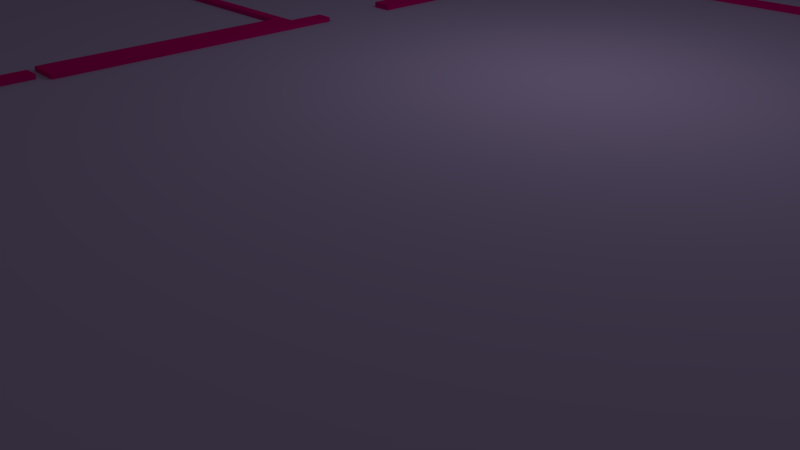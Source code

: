 # Source: Zaima-TSH2ndfloogoodone.blend  (saved by Blender 2.78.0; exported with 4.5.12 LTS)
import bpy
from mathutils import Matrix  # noqa: F401  (used for matrix-valued properties, if any)

bpy.ops.wm.read_factory_settings(use_empty=True)
scene = bpy.context.scene
scene.name = 'Scene'

# ---- collections
col_collection_1 = bpy.data.collections.new('Collection 1'); scene.collection.children.link(col_collection_1)

# ---- materials (node trees are filled in below, after node groups)
mat_material_005 = bpy.data.materials.new('Material.005')
mat_material_005.alpha_threshold = 0.0
mat_material_005.use_transparent_shadow = False
mat_material_005.diffuse_color = (0.17, 0.8, 0.09728, 1.0)
mat_material_005.roughness = 0.5
mat_material_001 = bpy.data.materials.new('Material.001')
mat_material_001.alpha_threshold = 0.0
mat_material_001.use_transparent_shadow = False
mat_material_001.diffuse_color = (0.8, 0.0, 0.2343, 1.0)
mat_material_001.roughness = 0.5
mat_material_004 = bpy.data.materials.new('Material.004')
mat_material_004.alpha_threshold = 0.0
mat_material_004.use_transparent_shadow = False
mat_material_004.diffuse_color = (0.5701, 0.4472, 0.8, 1.0)
mat_material_004.roughness = 0.5
mat_material_003 = bpy.data.materials.new('Material.003')
mat_material_003.alpha_threshold = 0.0
mat_material_003.use_transparent_shadow = False
mat_material_003.diffuse_color = (0.8, 0.7679, 0.001335, 1.0)
mat_material_003.roughness = 0.5
mat_material = bpy.data.materials.new('Material')
mat_material.alpha_threshold = 0.0
mat_material.use_transparent_shadow = False
mat_material.diffuse_color = (0.0, 0.005766, 0.8, 1.0)
mat_material.roughness = 0.5
mat_material_002 = bpy.data.materials.new('Material.002')
mat_material_002.alpha_threshold = 0.0
mat_material_002.use_transparent_shadow = False
mat_material_002.diffuse_color = (0.6614, 0.8, 0.5021, 1.0)
mat_material_002.roughness = 0.5

# ---- material node trees

# ---- world
world_world = bpy.data.worlds.new('World'); scene.world = world_world
world_world.color = (0.05088, 0.05088, 0.05088)
world_world.use_sun_shadow = False
world_world.sun_shadow_jitter_overblur = 0.0
world_world.cycles.sampling_method = 'MANUAL'

# ---- cameras
cam_camera = bpy.data.cameras.new('Camera')
cam_camera.clip_end = 100.0
cam_camera.lens = 35.0
cam_camera.sensor_width = 32.0
cam_camera.sensor_height = 18.0
cam_camera.ortho_scale = 7.314
cam_camera.dof.focus_distance = 0.0
cam_camera.dof.aperture_fstop = 128.0

# ---- lights
light_lamp = bpy.data.lights.new('Lamp', 'POINT')
light_lamp.transmission_factor = 0.0
light_lamp.cutoff_distance = 30.0
light_lamp.energy = 100.0
light_lamp.shadow_buffer_clip_start = 1.001
light_lamp.shadow_soft_size = 0.1
light_lamp.shadow_maximum_resolution = 0.006
light_lamp.use_absolute_resolution = True

# ---- meshes
me_cube_104 = bpy.data.meshes.new('Cube.104')
me_cube_104.from_pydata([(-3.203, -0.414, -0.5), (-3.203, -0.414, 0.5), (-3.203, 0.568, -0.5), (-3.203, 0.568, 0.5), (1.129, -0.414, -0.5), (1.129, -0.414, 0.5), (1.129, 0.568, -0.5), (1.129, 0.568, 0.5)], [], [(0, 1, 3, 2), (2, 3, 7, 6), (6, 7, 5, 4), (4, 5, 1, 0), (2, 6, 4, 0), (7, 3, 1, 5)])
me_cube_104.materials.append(mat_material_005)
me_cube_104.use_remesh_preserve_volume = False
me_cube_104.use_remesh_preserve_attributes = False
me_cube_104.use_mirror_vertex_groups = False
me_cube_104.update()
me_cube_057 = bpy.data.meshes.new('Cube.057')
me_cube_057.from_pydata([(-3.203, -0.414, -0.5), (-3.203, -0.414, 0.5), (-3.203, 0.568, -0.5), (-3.203, 0.568, 0.5), (1.129, -0.414, -0.5), (1.129, -0.414, 0.5), (1.129, 0.568, -0.5), (1.129, 0.568, 0.5)], [], [(0, 1, 3, 2), (2, 3, 7, 6), (6, 7, 5, 4), (4, 5, 1, 0), (2, 6, 4, 0), (7, 3, 1, 5)])
me_cube_057.materials.append(mat_material_005)
me_cube_057.use_remesh_preserve_volume = False
me_cube_057.use_remesh_preserve_attributes = False
me_cube_057.use_mirror_vertex_groups = False
me_cube_057.update()
me_cube_055 = bpy.data.meshes.new('Cube.055')
me_cube_055.from_pydata([(-3.816, -2.471, -0.5), (-3.816, -2.471, 0.5), (-3.816, 0.4806, -0.5), (-3.816, 0.4806, 0.5), (0.9911, -2.471, -0.5), (0.9911, -2.471, 0.5), (0.9911, 0.4806, -0.5), (0.9911, 0.4806, 0.5)], [], [(0, 1, 3, 2), (2, 3, 7, 6), (6, 7, 5, 4), (4, 5, 1, 0), (2, 6, 4, 0), (7, 3, 1, 5)])
me_cube_055.materials.append(mat_material_001)
me_cube_055.use_remesh_preserve_volume = False
me_cube_055.use_remesh_preserve_attributes = False
me_cube_055.use_mirror_vertex_groups = False
me_cube_055.update()
me_cube_052 = bpy.data.meshes.new('Cube.052')
me_cube_052.from_pydata([(-3.816, -0.409, -0.5), (-3.816, -0.409, 0.5), (-3.816, 0.4806, -0.5), (-3.816, 0.4806, 0.5), (0.9911, -0.409, -0.5), (0.9911, -0.409, 0.5), (0.9911, 0.4806, -0.5), (0.9911, 0.4806, 0.5)], [], [(0, 1, 3, 2), (2, 3, 7, 6), (6, 7, 5, 4), (4, 5, 1, 0), (2, 6, 4, 0), (7, 3, 1, 5)])
me_cube_052.materials.append(mat_material_001)
me_cube_052.use_remesh_preserve_volume = False
me_cube_052.use_remesh_preserve_attributes = False
me_cube_052.use_mirror_vertex_groups = False
me_cube_052.update()
me_cube_050 = bpy.data.meshes.new('Cube.050')
me_cube_050.from_pydata([(-3.203, -0.414, -0.5), (-3.203, -0.414, 0.5), (-3.203, 0.568, -0.5), (-3.203, 0.568, 0.5), (1.129, -0.414, -0.5), (1.129, -0.414, 0.5), (1.129, 0.568, -0.5), (1.129, 0.568, 0.5)], [], [(0, 1, 3, 2), (2, 3, 7, 6), (6, 7, 5, 4), (4, 5, 1, 0), (2, 6, 4, 0), (7, 3, 1, 5)])
me_cube_050.materials.append(mat_material_005)
me_cube_050.use_remesh_preserve_volume = False
me_cube_050.use_remesh_preserve_attributes = False
me_cube_050.use_mirror_vertex_groups = False
me_cube_050.update()
me_cube_049 = bpy.data.meshes.new('Cube.049')
me_cube_049.from_pydata([(-3.203, -0.414, -0.5), (-3.203, -0.414, 0.5), (-3.203, 0.568, -0.5), (-3.203, 0.568, 0.5), (1.129, -0.414, -0.5), (1.129, -0.414, 0.5), (1.129, 0.568, -0.5), (1.129, 0.568, 0.5)], [], [(0, 1, 3, 2), (2, 3, 7, 6), (6, 7, 5, 4), (4, 5, 1, 0), (2, 6, 4, 0), (7, 3, 1, 5)])
me_cube_049.materials.append(mat_material_005)
me_cube_049.use_remesh_preserve_volume = False
me_cube_049.use_remesh_preserve_attributes = False
me_cube_049.use_mirror_vertex_groups = False
me_cube_049.update()
me_cube_045 = bpy.data.meshes.new('Cube.045')
me_cube_045.from_pydata([(-3.203, -0.414, -0.5), (-3.203, -0.414, 0.5), (-3.203, 0.568, -0.5), (-3.203, 0.568, 0.5), (1.129, -0.414, -0.5), (1.129, -0.414, 0.5), (1.129, 0.568, -0.5), (1.129, 0.568, 0.5)], [], [(0, 1, 3, 2), (2, 3, 7, 6), (6, 7, 5, 4), (4, 5, 1, 0), (2, 6, 4, 0), (7, 3, 1, 5)])
me_cube_045.materials.append(mat_material_005)
me_cube_045.use_remesh_preserve_volume = False
me_cube_045.use_remesh_preserve_attributes = False
me_cube_045.use_mirror_vertex_groups = False
me_cube_045.update()
me_cube_040 = bpy.data.meshes.new('Cube.040')
me_cube_040.from_pydata([(-3.203, -0.414, -0.5), (-3.203, -0.414, 0.5), (-3.203, 0.568, -0.5), (-3.203, 0.568, 0.5), (1.129, -0.414, -0.5), (1.129, -0.414, 0.5), (1.129, 0.568, -0.5), (1.129, 0.568, 0.5)], [], [(0, 1, 3, 2), (2, 3, 7, 6), (6, 7, 5, 4), (4, 5, 1, 0), (2, 6, 4, 0), (7, 3, 1, 5)])
me_cube_040.materials.append(mat_material_005)
me_cube_040.use_remesh_preserve_volume = False
me_cube_040.use_remesh_preserve_attributes = False
me_cube_040.use_mirror_vertex_groups = False
me_cube_040.update()
me_cube_032 = bpy.data.meshes.new('Cube.032')
me_cube_032.from_pydata([(-3.203, -0.414, -0.5), (-3.203, -0.414, 0.5), (-3.203, 0.568, -0.5), (-3.203, 0.568, 0.5), (1.129, -0.414, -0.5), (1.129, -0.414, 0.5), (1.129, 0.568, -0.5), (1.129, 0.568, 0.5)], [], [(0, 1, 3, 2), (2, 3, 7, 6), (6, 7, 5, 4), (4, 5, 1, 0), (2, 6, 4, 0), (7, 3, 1, 5)])
me_cube_032.materials.append(mat_material_005)
me_cube_032.use_remesh_preserve_volume = False
me_cube_032.use_remesh_preserve_attributes = False
me_cube_032.use_mirror_vertex_groups = False
me_cube_032.update()
me_cube_030 = bpy.data.meshes.new('Cube.030')
me_cube_030.from_pydata([(-3.203, -0.414, -0.5), (-3.203, -0.414, 0.5), (-3.203, 0.568, -0.5), (-3.203, 0.568, 0.5), (1.129, -0.414, -0.5), (1.129, -0.414, 0.5), (1.129, 0.568, -0.5), (1.129, 0.568, 0.5)], [], [(0, 1, 3, 2), (2, 3, 7, 6), (6, 7, 5, 4), (4, 5, 1, 0), (2, 6, 4, 0), (7, 3, 1, 5)])
me_cube_030.materials.append(mat_material_005)
me_cube_030.use_remesh_preserve_volume = False
me_cube_030.use_remesh_preserve_attributes = False
me_cube_030.use_mirror_vertex_groups = False
me_cube_030.update()
me_cube_028 = bpy.data.meshes.new('Cube.028')
me_cube_028.from_pydata([(-3.203, -0.414, -0.5), (-3.203, -0.414, 0.5), (-3.203, 0.568, -0.5), (-3.203, 0.568, 0.5), (1.129, -0.414, -0.5), (1.129, -0.414, 0.5), (1.129, 0.568, -0.5), (1.129, 0.568, 0.5)], [], [(0, 1, 3, 2), (2, 3, 7, 6), (6, 7, 5, 4), (4, 5, 1, 0), (2, 6, 4, 0), (7, 3, 1, 5)])
me_cube_028.materials.append(mat_material_005)
me_cube_028.use_remesh_preserve_volume = False
me_cube_028.use_remesh_preserve_attributes = False
me_cube_028.use_mirror_vertex_groups = False
me_cube_028.update()
me_cube_024 = bpy.data.meshes.new('Cube.024')
me_cube_024.from_pydata([(-3.203, -0.414, -0.5), (-3.203, -0.414, 0.5), (-3.203, 0.568, -0.5), (-3.203, 0.568, 0.5), (1.129, -0.414, -0.5), (1.129, -0.414, 0.5), (1.129, 0.568, -0.5), (1.129, 0.568, 0.5)], [], [(0, 1, 3, 2), (2, 3, 7, 6), (6, 7, 5, 4), (4, 5, 1, 0), (2, 6, 4, 0), (7, 3, 1, 5)])
me_cube_024.materials.append(mat_material_005)
me_cube_024.use_remesh_preserve_volume = False
me_cube_024.use_remesh_preserve_attributes = False
me_cube_024.use_mirror_vertex_groups = False
me_cube_024.update()
me_cube_023 = bpy.data.meshes.new('Cube.023')
me_cube_023.from_pydata([(-3.203, -0.414, -0.5), (-3.203, -0.414, 0.5), (-3.203, 0.568, -0.5), (-3.203, 0.568, 0.5), (1.129, -0.414, -0.5), (1.129, -0.414, 0.5), (1.129, 0.568, -0.5), (1.129, 0.568, 0.5)], [], [(0, 1, 3, 2), (2, 3, 7, 6), (6, 7, 5, 4), (4, 5, 1, 0), (2, 6, 4, 0), (7, 3, 1, 5)])
me_cube_023.materials.append(mat_material_005)
me_cube_023.use_remesh_preserve_volume = False
me_cube_023.use_remesh_preserve_attributes = False
me_cube_023.use_mirror_vertex_groups = False
me_cube_023.update()
me_cube_022 = bpy.data.meshes.new('Cube.022')
me_cube_022.from_pydata([(-3.203, -0.414, -0.5), (-3.203, -0.414, 0.5), (-3.203, 0.568, -0.5), (-3.203, 0.568, 0.5), (1.129, -0.414, -0.5), (1.129, -0.414, 0.5), (1.129, 0.568, -0.5), (1.129, 0.568, 0.5)], [], [(0, 1, 3, 2), (2, 3, 7, 6), (6, 7, 5, 4), (4, 5, 1, 0), (2, 6, 4, 0), (7, 3, 1, 5)])
me_cube_022.materials.append(mat_material_005)
me_cube_022.use_remesh_preserve_volume = False
me_cube_022.use_remesh_preserve_attributes = False
me_cube_022.use_mirror_vertex_groups = False
me_cube_022.update()
me_cube_021 = bpy.data.meshes.new('Cube.021')
me_cube_021.from_pydata([(-3.203, -0.414, -0.5), (-3.203, -0.414, 0.5), (-3.203, 0.568, -0.5), (-3.203, 0.568, 0.5), (1.129, -0.414, -0.5), (1.129, -0.414, 0.5), (1.129, 0.568, -0.5), (1.129, 0.568, 0.5)], [], [(0, 1, 3, 2), (2, 3, 7, 6), (6, 7, 5, 4), (4, 5, 1, 0), (2, 6, 4, 0), (7, 3, 1, 5)])
me_cube_021.materials.append(mat_material_005)
me_cube_021.use_remesh_preserve_volume = False
me_cube_021.use_remesh_preserve_attributes = False
me_cube_021.use_mirror_vertex_groups = False
me_cube_021.update()
me_cube_020 = bpy.data.meshes.new('Cube.020')
me_cube_020.from_pydata([(-3.203, -0.414, -0.5), (-3.203, -0.414, 0.5), (-3.203, 0.568, -0.5), (-3.203, 0.568, 0.5), (1.129, -0.414, -0.5), (1.129, -0.414, 0.5), (1.129, 0.568, -0.5), (1.129, 0.568, 0.5)], [], [(0, 1, 3, 2), (2, 3, 7, 6), (6, 7, 5, 4), (4, 5, 1, 0), (2, 6, 4, 0), (7, 3, 1, 5)])
me_cube_020.materials.append(mat_material_005)
me_cube_020.use_remesh_preserve_volume = False
me_cube_020.use_remesh_preserve_attributes = False
me_cube_020.use_mirror_vertex_groups = False
me_cube_020.update()
me_cube_016 = bpy.data.meshes.new('Cube.016')
me_cube_016.from_pydata([(-3.203, -0.414, -0.5), (-3.203, -0.414, 0.5), (-3.203, 0.568, -0.5), (-3.203, 0.568, 0.5), (1.129, -0.414, -0.5), (1.129, -0.414, 0.5), (1.129, 0.568, -0.5), (1.129, 0.568, 0.5)], [], [(0, 1, 3, 2), (2, 3, 7, 6), (6, 7, 5, 4), (4, 5, 1, 0), (2, 6, 4, 0), (7, 3, 1, 5)])
me_cube_016.materials.append(mat_material_005)
me_cube_016.use_remesh_preserve_volume = False
me_cube_016.use_remesh_preserve_attributes = False
me_cube_016.use_mirror_vertex_groups = False
me_cube_016.update()
me_cube_015 = bpy.data.meshes.new('Cube.015')
me_cube_015.from_pydata([(-3.203, -0.414, -0.5), (-3.203, -0.414, 0.5), (-3.203, 0.568, -0.5), (-3.203, 0.568, 0.5), (1.129, -0.414, -0.5), (1.129, -0.414, 0.5), (1.129, 0.568, -0.5), (1.129, 0.568, 0.5)], [], [(0, 1, 3, 2), (2, 3, 7, 6), (6, 7, 5, 4), (4, 5, 1, 0), (2, 6, 4, 0), (7, 3, 1, 5)])
me_cube_015.materials.append(mat_material_005)
me_cube_015.use_remesh_preserve_volume = False
me_cube_015.use_remesh_preserve_attributes = False
me_cube_015.use_mirror_vertex_groups = False
me_cube_015.update()
me_cube_014 = bpy.data.meshes.new('Cube.014')
me_cube_014.from_pydata([(-3.203, -0.414, -0.5), (-3.203, -0.414, 0.5), (-3.203, 0.568, -0.5), (-3.203, 0.568, 0.5), (1.129, -0.414, -0.5), (1.129, -0.414, 0.5), (1.129, 0.568, -0.5), (1.129, 0.568, 0.5)], [], [(0, 1, 3, 2), (2, 3, 7, 6), (6, 7, 5, 4), (4, 5, 1, 0), (2, 6, 4, 0), (7, 3, 1, 5)])
me_cube_014.materials.append(mat_material_005)
me_cube_014.use_remesh_preserve_volume = False
me_cube_014.use_remesh_preserve_attributes = False
me_cube_014.use_mirror_vertex_groups = False
me_cube_014.update()
me_cube_012 = bpy.data.meshes.new('Cube.012')
me_cube_012.from_pydata([(-3.203, -0.414, -0.5), (-3.203, -0.414, 0.5), (-3.203, 0.568, -0.5), (-3.203, 0.568, 0.5), (1.129, -0.414, -0.5), (1.129, -0.414, 0.5), (1.129, 0.568, -0.5), (1.129, 0.568, 0.5)], [], [(0, 1, 3, 2), (2, 3, 7, 6), (6, 7, 5, 4), (4, 5, 1, 0), (2, 6, 4, 0), (7, 3, 1, 5)])
me_cube_012.materials.append(mat_material_005)
me_cube_012.use_remesh_preserve_volume = False
me_cube_012.use_remesh_preserve_attributes = False
me_cube_012.use_mirror_vertex_groups = False
me_cube_012.update()
me_cube_010 = bpy.data.meshes.new('Cube.010')
me_cube_010.from_pydata([(-1.892, -0.8499, -0.5), (-1.892, -0.8499, 0.5), (-1.892, 0.5, -0.5), (-1.892, 0.5, 0.5), (1.129, -0.8499, -0.5), (1.129, -0.8499, 0.5), (1.129, 0.5, -0.5), (1.129, 0.5, 0.5), (-0.9853, 0.5, -0.5), (-0.9853, 0.5, 0.5), (-0.9853, -0.8499, -0.5), (-0.9853, -0.8499, 0.5), (-0.4567, 0.5, 0.5), (-0.4567, -0.8499, -0.5), (-0.4567, 0.5, -0.5), (-0.4567, -0.8499, 0.5), (-0.4567, 0.7227, 0.5), (1.129, 0.7227, 0.5), (1.129, 0.7227, -0.5), (-0.4567, 0.7227, -0.5), (-0.9853, 0.7227, -0.5), (-0.9853, 0.7227, 0.5), (-0.4567, 2.02, 0.5), (1.129, 2.02, 0.5), (1.129, 2.02, -0.5), (-0.4567, 2.02, -0.5)], [], [(0, 1, 3, 2), (12, 7, 17, 16), (6, 7, 5, 4), (10, 11, 1, 0), (14, 6, 4, 13), (9, 3, 1, 11), (12, 9, 11, 15), (2, 8, 10, 0), (13, 15, 11, 10), (2, 3, 9, 8), (4, 5, 15, 13), (7, 12, 15, 5), (8, 14, 13, 10), (9, 12, 16, 21), (17, 18, 24, 23), (20, 21, 16, 19), (14, 8, 20, 19), (8, 9, 21, 20), (7, 6, 18, 17), (6, 14, 19, 18), (25, 22, 23, 24), (19, 16, 22, 25), (16, 17, 23, 22), (18, 19, 25, 24)])
me_cube_010.materials.append(mat_material_001)
me_cube_010.use_remesh_preserve_volume = False
me_cube_010.use_remesh_preserve_attributes = False
me_cube_010.use_mirror_vertex_groups = False
me_cube_010.update()
me_cube_001 = bpy.data.meshes.new('Cube.001')
me_cube_001.from_pydata([(-3.203, -0.414, -0.5), (-3.203, -0.414, 0.5), (-3.203, 0.568, -0.5), (-3.203, 0.568, 0.5), (1.129, -0.414, -0.5), (1.129, -0.414, 0.5), (1.129, 0.568, -0.5), (1.129, 0.568, 0.5)], [], [(0, 1, 3, 2), (2, 3, 7, 6), (6, 7, 5, 4), (4, 5, 1, 0), (2, 6, 4, 0), (7, 3, 1, 5)])
me_cube_001.materials.append(mat_material_005)
me_cube_001.use_remesh_preserve_volume = False
me_cube_001.use_remesh_preserve_attributes = False
me_cube_001.use_mirror_vertex_groups = False
me_cube_001.update()
me_cube_011 = bpy.data.meshes.new('Cube.011')
me_cube_011.from_pydata([(-4.292, -0.5201, -0.5), (-4.292, -0.5201, 0.5), (-4.292, 0.6442, -0.5), (-4.292, 0.6442, 0.5), (0.9911, -0.5201, -0.5), (0.9911, -0.5201, 0.5), (0.9911, 0.6442, -0.5), (0.9911, 0.6442, 0.5)], [], [(0, 1, 3, 2), (2, 3, 7, 6), (6, 7, 5, 4), (4, 5, 1, 0), (2, 6, 4, 0), (7, 3, 1, 5)])
me_cube_011.materials.append(mat_material_001)
me_cube_011.use_remesh_preserve_volume = False
me_cube_011.use_remesh_preserve_attributes = False
me_cube_011.use_mirror_vertex_groups = False
me_cube_011.update()
me_cube_103 = bpy.data.meshes.new('Cube.103')
me_cube_103.from_pydata([(-2.382, -5.099, -0.5), (-2.382, -5.099, 0.5), (-2.382, 5.137, -0.5), (-2.382, 5.137, 0.5), (5.118, -5.099, -0.5), (5.118, -5.099, 0.5), (5.118, 5.137, -0.5), (5.118, 5.137, 0.5)], [], [(0, 1, 3, 2), (2, 3, 7, 6), (6, 7, 5, 4), (4, 5, 1, 0), (2, 6, 4, 0), (7, 3, 1, 5)])
me_cube_103.materials.append(mat_material_004)
me_cube_103.use_remesh_preserve_volume = False
me_cube_103.use_remesh_preserve_attributes = False
me_cube_103.use_mirror_vertex_groups = False
me_cube_103.update()
me_cube_013 = bpy.data.meshes.new('Cube.013')
me_cube_013.from_pydata([(-0.9911, -0.6395, -0.5), (-0.9911, -0.6395, 0.5), (-0.9911, 0.5, -0.5), (-0.9911, 0.5, 0.5), (1.149, -0.6395, -0.5), (1.149, -0.6395, 0.5), (1.149, 0.5, -0.5), (1.149, 0.5, 0.5)], [], [(0, 1, 3, 2), (2, 3, 7, 6), (6, 7, 5, 4), (4, 5, 1, 0), (2, 6, 4, 0), (7, 3, 1, 5)])
me_cube_013.materials.append(mat_material_004)
me_cube_013.use_remesh_preserve_volume = False
me_cube_013.use_remesh_preserve_attributes = False
me_cube_013.use_mirror_vertex_groups = False
me_cube_013.update()
me_cube_006 = bpy.data.meshes.new('Cube.006')
me_cube_006.from_pydata([(-2.062, -0.5, -0.5), (-2.062, -0.5, 0.5), (-2.062, 0.8601, -0.5), (-2.062, 0.8601, 0.5), (0.9911, -0.5, -0.5), (0.9911, -0.5, 0.5), (0.9911, 0.8601, -0.5), (0.9911, 0.8601, 0.5)], [], [(0, 1, 3, 2), (2, 3, 7, 6), (6, 7, 5, 4), (4, 5, 1, 0), (2, 6, 4, 0), (7, 3, 1, 5)])
me_cube_006.materials.append(mat_material_001)
me_cube_006.use_remesh_preserve_volume = False
me_cube_006.use_remesh_preserve_attributes = False
me_cube_006.use_mirror_vertex_groups = False
me_cube_006.update()
me_cube_005 = bpy.data.meshes.new('Cube.005')
me_cube_005.from_pydata([(-1.892, -0.568, -0.5), (-1.892, -0.568, 0.5), (-1.892, 0.3482, -0.5), (-1.892, 0.3482, 0.5), (1.129, -0.568, -0.5), (1.129, -0.568, 0.5), (1.129, 0.3482, -0.5), (1.129, 0.3482, 0.5)], [], [(0, 1, 3, 2), (2, 3, 7, 6), (6, 7, 5, 4), (4, 5, 1, 0), (2, 6, 4, 0), (7, 3, 1, 5)])
me_cube_005.materials.append(mat_material_001)
me_cube_005.use_remesh_preserve_volume = False
me_cube_005.use_remesh_preserve_attributes = False
me_cube_005.use_mirror_vertex_groups = False
me_cube_005.update()
me_cube_000 = bpy.data.meshes.new('Cube.000')
me_cube_000.from_pydata([(-0.9911, -0.4832, -0.5307), (-0.9911, -0.4832, 0.5), (-1.616, 0.4929, -0.5307), (-1.616, 0.4929, 0.5), (0.9911, -0.4832, -0.5307), (0.9911, -0.4832, 0.5), (0.9911, 0.4929, -0.5307), (0.9911, 0.4929, 0.5)], [], [(0, 1, 3, 2), (2, 3, 7, 6), (6, 7, 5, 4), (4, 5, 1, 0), (2, 6, 4, 0), (7, 3, 1, 5)])
me_cube_000.materials.append(mat_material_001)
me_cube_000.use_remesh_preserve_volume = False
me_cube_000.use_remesh_preserve_attributes = False
me_cube_000.use_mirror_vertex_groups = False
me_cube_000.update()
me_cube_097 = bpy.data.meshes.new('Cube.097')
me_cube_097.from_pydata([(-3.876, -0.5, -0.5), (-3.876, -0.5, 0.5), (-3.876, 0.5, -0.5), (-3.876, 0.5, 0.5), (0.9911, -0.5, -0.5), (0.9911, -0.5, 0.5), (0.9911, 0.5, -0.5), (0.9911, 0.5, 0.5)], [], [(0, 1, 3, 2), (2, 3, 7, 6), (6, 7, 5, 4), (4, 5, 1, 0), (2, 6, 4, 0), (7, 3, 1, 5)])
me_cube_097.materials.append(mat_material_001)
me_cube_097.use_remesh_preserve_volume = False
me_cube_097.use_remesh_preserve_attributes = False
me_cube_097.use_mirror_vertex_groups = False
me_cube_097.update()
me_cube_003 = bpy.data.meshes.new('Cube.003')
me_cube_003.from_pydata([(-4.157, -0.5, -0.5), (-4.157, -0.5, 0.5), (-4.157, 0.5, -0.5), (-4.157, 0.5, 0.5), (0.9911, -0.5, -0.5), (0.9911, -0.5, 0.5), (0.9911, 0.5, -0.5), (0.9911, 0.5, 0.5)], [], [(0, 1, 3, 2), (2, 3, 7, 6), (6, 7, 5, 4), (4, 5, 1, 0), (2, 6, 4, 0), (7, 3, 1, 5)])
me_cube_003.materials.append(mat_material_001)
me_cube_003.use_remesh_preserve_volume = False
me_cube_003.use_remesh_preserve_attributes = False
me_cube_003.use_mirror_vertex_groups = False
me_cube_003.update()
me_cube_096 = bpy.data.meshes.new('Cube.096')
me_cube_096.from_pydata([(-5.242, -0.4824, -0.5), (-5.242, -0.4824, 0.5), (-5.242, 0.4712, -0.5), (-5.242, 0.4712, 0.5), (0.9911, -0.4824, -0.5), (0.9911, -0.4824, 0.5), (0.9911, 0.4712, -0.5), (0.9911, 0.4712, 0.5), (-5.242, 0.5028, 0.5), (-5.242, 0.5028, -0.5), (0.9911, 0.5028, -0.5), (0.9911, 0.5028, 0.5), (-5.242, 0.4712, 14.31), (0.9911, 0.4712, 14.31), (-5.242, 0.5028, 14.31), (0.9911, 0.5028, 14.31)], [], [(0, 1, 3, 2), (7, 6, 10, 11), (6, 7, 5, 4), (4, 5, 1, 0), (2, 6, 4, 0), (7, 3, 1, 5), (9, 8, 11, 10), (6, 2, 9, 10), (8, 3, 12, 14), (2, 3, 8, 9), (12, 13, 15, 14), (7, 11, 15, 13), (3, 7, 13, 12), (11, 8, 14, 15)])
me_cube_096.materials.append(mat_material_001)
me_cube_096.use_remesh_preserve_volume = False
me_cube_096.use_remesh_preserve_attributes = False
me_cube_096.use_mirror_vertex_groups = False
me_cube_096.update()
me_cube_095 = bpy.data.meshes.new('Cube.095')
me_cube_095.from_pydata([(-0.9911, -0.5, -0.5), (-0.9911, -0.5, 0.5), (-0.9911, 0.5, -0.5), (-0.9911, 0.5, 0.5), (0.9911, -0.5, -0.5), (0.9911, -0.5, 0.5), (0.9911, 0.5, -0.5), (0.9911, 0.5, 0.5)], [], [(0, 1, 3, 2), (2, 3, 7, 6), (6, 7, 5, 4), (4, 5, 1, 0), (2, 6, 4, 0), (7, 3, 1, 5)])
me_cube_095.materials.append(mat_material_001)
me_cube_095.use_remesh_preserve_volume = False
me_cube_095.use_remesh_preserve_attributes = False
me_cube_095.use_mirror_vertex_groups = False
me_cube_095.update()
me_cube_093 = bpy.data.meshes.new('Cube.093')
me_cube_093.from_pydata([(-2.358, -0.5, -0.5), (-2.358, -0.5, 0.5), (-2.358, 0.4967, -0.5), (-2.358, 0.4967, 0.5), (0.9911, -0.5, -0.5), (0.9911, -0.5, 0.5), (0.9911, 0.4967, -0.5), (0.9911, 0.4967, 0.5), (0.9911, 0.4442, 0.5), (0.9911, 0.4442, -0.4405), (0.9911, 0.4442, -0.5), (-2.358, 0.4796, 0.5), (-2.358, 0.4796, -0.5), (-2.358, 0.4442, 0.5), (-2.358, 0.4442, -0.5), (0.9911, 0.4796, 0.5), (0.9911, 0.4796, -0.5)], [], [(0, 1, 13, 14), (2, 3, 7, 6), (6, 7, 15, 16), (4, 5, 1, 0), (2, 6, 16, 12), (7, 3, 11, 15), (11, 12, 16, 15), (8, 13, 1, 5), (12, 11, 3, 2), (10, 9, 8, 5, 4), (9, 10, 14, 13, 8), (14, 10, 4, 0)])
me_cube_093.materials.append(mat_material_001)
me_cube_093.use_remesh_preserve_volume = False
me_cube_093.use_remesh_preserve_attributes = False
me_cube_093.use_mirror_vertex_groups = False
me_cube_093.update()
me_cube_092 = bpy.data.meshes.new('Cube.092')
me_cube_092.from_pydata([(-4.619, -0.4183, -0.5), (-4.619, -0.4516, 0.5), (-4.619, 0.5, -0.5), (-4.619, 0.5, 0.5), (0.9911, -0.4183, -0.5), (0.9911, -0.4516, 0.5), (0.9911, 0.5, -0.5), (0.9911, 0.5, 0.5), (-4.619, -0.4755, -0.5), (-4.619, -0.4755, 0.5), (0.9911, -0.4755, 0.5), (0.9911, -0.4755, -0.5), (0.9911, -0.4516, 27.76), (-4.619, -0.4516, 27.76), (0.9911, -0.4755, 27.76), (-4.619, -0.4755, 27.76)], [], [(0, 1, 3, 2), (2, 3, 7, 6), (6, 7, 5, 4), (1, 0, 8, 9), (2, 6, 4, 0), (7, 3, 1, 5), (11, 10, 9, 8), (0, 4, 11, 8), (10, 5, 12, 14), (4, 5, 10, 11), (12, 13, 15, 14), (1, 9, 15, 13), (9, 10, 14, 15), (5, 1, 13, 12)])
me_cube_092.materials.append(mat_material_001)
me_cube_092.use_remesh_preserve_volume = False
me_cube_092.use_remesh_preserve_attributes = False
me_cube_092.use_mirror_vertex_groups = False
me_cube_092.update()
me_cube_091 = bpy.data.meshes.new('Cube.091')
me_cube_091.from_pydata([(-4.157, -0.5343, -0.5), (-4.157, -0.5343, 0.5), (-4.157, 0.5252, -0.5), (-4.157, 0.5252, 0.5), (0.9911, -0.5343, -0.5), (0.9911, -0.5343, 0.5), (0.9911, 0.5252, -0.5), (0.9911, 0.5252, 0.5)], [], [(0, 1, 3, 2), (2, 3, 7, 6), (6, 7, 5, 4), (4, 5, 1, 0), (2, 6, 4, 0), (7, 3, 1, 5)])
me_cube_091.materials.append(mat_material_001)
me_cube_091.use_remesh_preserve_volume = False
me_cube_091.use_remesh_preserve_attributes = False
me_cube_091.use_mirror_vertex_groups = False
me_cube_091.update()
me_cube_090 = bpy.data.meshes.new('Cube.090')
me_cube_090.from_pydata([(-4.292, -0.5, -0.5), (-4.292, -0.5, 0.5), (-4.292, 0.6992, -0.5), (-4.292, 0.6992, 0.5), (0.9911, -0.5, -0.5), (0.9911, -0.5, 0.5), (0.9911, 0.6992, -0.5), (0.9911, 0.6992, 0.5), (-4.292, 0.7538, 0.5), (-4.292, 0.7538, -0.5), (0.9911, 0.7538, -0.5), (0.9911, 0.7538, 0.5), (-4.292, 0.6992, 1.41), (0.9911, 0.6992, 1.41), (-4.292, 0.7538, 1.41), (0.9911, 0.7538, 1.41)], [], [(0, 1, 3, 2), (2, 3, 8, 9), (6, 7, 5, 4), (4, 5, 1, 0), (2, 6, 4, 0), (7, 3, 1, 5), (9, 8, 11, 10), (7, 6, 10, 11), (6, 2, 9, 10), (11, 8, 14, 15), (12, 13, 15, 14), (7, 11, 15, 13), (3, 7, 13, 12), (8, 3, 12, 14)])
me_cube_090.materials.append(mat_material_001)
me_cube_090.use_remesh_preserve_volume = False
me_cube_090.use_remesh_preserve_attributes = False
me_cube_090.use_mirror_vertex_groups = False
me_cube_090.update()
me_cube_089 = bpy.data.meshes.new('Cube.089')
me_cube_089.from_pydata([(-3.376, -2.385, -0.5), (-3.376, -2.385, 0.5), (-3.376, 4.154, -0.5), (-3.376, 4.154, 0.5), (12.41, -2.385, -0.5), (12.41, -2.385, 0.5), (12.41, 4.154, -0.5), (12.41, 4.154, 0.5)], [], [(0, 1, 3, 2), (2, 3, 7, 6), (6, 7, 5, 4), (4, 5, 1, 0), (2, 6, 4, 0), (7, 3, 1, 5)])
me_cube_089.materials.append(mat_material_003)
me_cube_089.use_remesh_preserve_volume = False
me_cube_089.use_remesh_preserve_attributes = False
me_cube_089.use_mirror_vertex_groups = False
me_cube_089.update()
me_cube_088 = bpy.data.meshes.new('Cube.088')
me_cube_088.from_pydata([(-2.382, -2.385, -0.5), (-2.382, -2.385, 0.5), (-2.382, 2.385, -0.5), (-2.382, 2.385, 0.5), (2.382, -2.385, -0.5), (2.382, -2.385, 0.5), (2.382, 2.385, -0.5), (2.382, 2.385, 0.5)], [], [(0, 1, 3, 2), (2, 3, 7, 6), (6, 7, 5, 4), (4, 5, 1, 0), (2, 6, 4, 0), (7, 3, 1, 5)])
me_cube_088.materials.append(mat_material_003)
me_cube_088.use_remesh_preserve_volume = False
me_cube_088.use_remesh_preserve_attributes = False
me_cube_088.use_mirror_vertex_groups = False
me_cube_088.update()
me_cube_087 = bpy.data.meshes.new('Cube.087')
me_cube_087.from_pydata([(-11.32, -2.795, -0.5), (-11.32, -2.795, 0.5367), (-11.32, 2.385, -0.5), (-11.32, 2.385, 0.5367), (2.72, -2.795, -0.5), (2.72, -2.795, 0.5367), (2.72, 2.385, -0.5), (2.72, 2.385, 0.5367)], [], [(0, 1, 3, 2), (2, 3, 7, 6), (6, 7, 5, 4), (4, 5, 1, 0), (2, 6, 4, 0), (7, 3, 1, 5)])
me_cube_087.materials.append(mat_material_003)
me_cube_087.use_remesh_preserve_volume = False
me_cube_087.use_remesh_preserve_attributes = False
me_cube_087.use_mirror_vertex_groups = False
me_cube_087.update()
me_cube_086 = bpy.data.meshes.new('Cube.086')
me_cube_086.from_pydata([(-3.874, -0.6321, -0.5), (-3.874, -0.6321, 0.5), (-3.874, 0.478, -0.5), (-3.874, 0.478, 0.5), (1.154, -0.6321, -0.5), (1.154, -0.6321, 0.5), (1.154, 0.478, -0.5), (1.154, 0.478, 0.5), (1.154, -0.2997, 0.5), (1.154, -0.2997, -0.5), (-3.874, -0.2997, -0.5), (-3.874, -0.2997, 0.5), (1.154, -0.469, 0.5), (1.154, -0.469, -0.5), (-3.874, -0.469, -0.5), (-3.874, -0.469, 0.5)], [], [(0, 1, 15, 14), (2, 3, 7, 6), (6, 7, 8, 9), (4, 5, 1, 0), (2, 6, 9, 10), (7, 3, 11, 8), (14, 15, 12, 13), (12, 15, 1, 5), (10, 11, 3, 2), (13, 12, 5, 4), (9, 8, 11, 10), (14, 13, 4, 0)])
me_cube_086.materials.append(mat_material_001)
me_cube_086.use_remesh_preserve_volume = False
me_cube_086.use_remesh_preserve_attributes = False
me_cube_086.use_mirror_vertex_groups = False
me_cube_086.update()
me_cube_085 = bpy.data.meshes.new('Cube.085')
me_cube_085.from_pydata([(-4.155, -0.5, -0.5), (-4.155, -0.5, 0.5), (-4.155, 0.6568, -0.5), (-4.155, 0.6568, 0.5), (0.9911, -0.5, -0.5), (0.9911, -0.5, 0.5), (0.9911, 0.6568, -0.5), (0.9911, 0.6568, 0.5)], [], [(0, 1, 3, 2), (2, 3, 7, 6), (6, 7, 5, 4), (4, 5, 1, 0), (2, 6, 4, 0), (7, 3, 1, 5)])
me_cube_085.materials.append(mat_material_001)
me_cube_085.use_remesh_preserve_volume = False
me_cube_085.use_remesh_preserve_attributes = False
me_cube_085.use_mirror_vertex_groups = False
me_cube_085.update()
me_cube_084 = bpy.data.meshes.new('Cube.084')
me_cube_084.from_pydata([(-3.874, -0.5, -0.5), (-3.874, -0.5, 0.5), (-3.874, 0.6651, -0.5), (-3.874, 0.6651, 0.5), (0.9911, -0.5, -0.5), (0.9911, -0.5, 0.5), (0.9911, 0.6651, -0.5), (0.9911, 0.6651, 0.5)], [], [(0, 1, 3, 2), (2, 3, 7, 6), (6, 7, 5, 4), (4, 5, 1, 0), (2, 6, 4, 0), (7, 3, 1, 5)])
me_cube_084.materials.append(mat_material_001)
me_cube_084.use_remesh_preserve_volume = False
me_cube_084.use_remesh_preserve_attributes = False
me_cube_084.use_mirror_vertex_groups = False
me_cube_084.update()
me_cube_083 = bpy.data.meshes.new('Cube.083')
me_cube_083.from_pydata([(-3.816, -0.2903, -0.5), (-3.816, -0.2903, 0.5), (-3.816, 0.3239, -0.5), (-3.816, 0.3239, 0.5), (0.9911, -0.2903, -0.5), (0.9911, -0.2903, 0.5), (0.9911, 0.3239, -0.5), (0.9911, 0.3239, 0.5)], [], [(0, 1, 3, 2), (2, 3, 7, 6), (6, 7, 5, 4), (4, 5, 1, 0), (2, 6, 4, 0), (7, 3, 1, 5)])
me_cube_083.materials.append(mat_material_001)
me_cube_083.use_remesh_preserve_volume = False
me_cube_083.use_remesh_preserve_attributes = False
me_cube_083.use_mirror_vertex_groups = False
me_cube_083.update()
me_cube_082 = bpy.data.meshes.new('Cube.082')
me_cube_082.from_pydata([(-4.292, -0.488, -0.5), (-4.292, -0.488, 0.5), (-4.292, 0.4796, -0.5), (-4.292, 0.4796, 0.5), (0.9911, -0.488, -0.5), (0.9911, -0.488, 0.5), (0.9911, 0.4796, -0.5), (0.9911, 0.4796, 0.5), (-4.292, -0.4426, -0.5), (-4.292, -0.4251, 0.5), (0.9911, -0.4426, -0.5), (0.9911, -0.4251, 0.5), (-4.292, -0.4426, -17.38), (-4.292, -0.488, -17.38), (0.9911, -0.488, -17.38), (0.9911, -0.4426, -17.38), (-4.292, -0.4426, -16.53), (-4.292, -0.488, -16.53), (0.9911, -0.488, -16.53), (0.9911, -0.4426, -16.53), (-4.292, -0.5802, -17.38), (0.9911, -0.5802, -17.38), (0.9911, -0.5802, -16.53), (-4.292, -0.5802, -16.53)], [], [(8, 9, 3, 2), (2, 3, 7, 6), (10, 11, 5, 4), (4, 5, 1, 0), (17, 16, 12, 13), (11, 9, 1, 5), (7, 3, 9, 11), (2, 6, 10, 8), (6, 7, 11, 10), (0, 1, 9, 8), (12, 15, 14, 13), (19, 18, 14, 15), (13, 14, 21, 20), (16, 19, 15, 12), (8, 10, 19, 16), (4, 0, 17, 18), (10, 4, 18, 19), (0, 8, 16, 17), (22, 23, 20, 21), (14, 18, 22, 21), (18, 17, 23, 22), (17, 13, 20, 23)])
me_cube_082.materials.append(mat_material_001)
me_cube_082.use_remesh_preserve_volume = False
me_cube_082.use_remesh_preserve_attributes = False
me_cube_082.use_mirror_vertex_groups = False
me_cube_082.update()
me_cube_081 = bpy.data.meshes.new('Cube.081')
me_cube_081.from_pydata([(-3.834, -0.4989, -0.5), (-3.834, -0.4989, 0.5), (-4.055, 0.5, -0.5), (-4.055, 0.5, 0.5), (0.9911, -0.4989, -0.5), (0.9911, -0.4989, 0.5), (0.9911, 0.5, -0.5), (0.9911, 0.5, 0.5), (-4.055, -0.11, -0.5), (-4.055, -0.11, 0.5), (0.9911, -0.11, -0.5), (0.9911, -0.11, 0.5), (-3.834, -0.3811, -0.5), (0.9911, -0.3811, 0.5), (-3.834, -0.3811, 0.5), (0.9911, -0.3811, -0.5)], [], [(8, 9, 3, 2), (2, 3, 7, 6), (15, 13, 5, 4), (4, 5, 1, 0), (12, 15, 4, 0), (13, 14, 1, 5), (7, 3, 9, 11), (2, 6, 10, 8), (6, 7, 11, 10), (0, 1, 14, 12), (11, 9, 8, 10), (14, 13, 15, 12)])
me_cube_081.materials.append(mat_material_001)
me_cube_081.use_remesh_preserve_volume = False
me_cube_081.use_remesh_preserve_attributes = False
me_cube_081.use_mirror_vertex_groups = False
me_cube_081.update()
me_cube_080 = bpy.data.meshes.new('Cube.080')
me_cube_080.from_pydata([(-3.876, -0.5, -0.5), (-3.876, -0.5, 0.8431), (-3.876, 0.5, -0.5), (-3.876, 0.5, 0.8431), (1.041, -0.5, -0.5), (1.041, -0.5, 0.8431), (1.041, 0.5, -0.5), (1.041, 0.5, 0.8431)], [], [(0, 1, 3, 2), (2, 3, 7, 6), (6, 7, 5, 4), (4, 5, 1, 0), (2, 6, 4, 0), (7, 3, 1, 5)])
me_cube_080.materials.append(mat_material_001)
me_cube_080.use_remesh_preserve_volume = False
me_cube_080.use_remesh_preserve_attributes = False
me_cube_080.use_mirror_vertex_groups = False
me_cube_080.update()
me_cube_079 = bpy.data.meshes.new('Cube.079')
me_cube_079.from_pydata([(-4.292, -0.5, -0.5), (-4.292, -0.5, 0.5), (-4.292, 0.513, -0.5), (-4.292, 0.513, 0.5), (0.9911, -0.5, -0.5), (0.9911, -0.5, 0.5), (0.9911, 0.513, -0.5), (0.9911, 0.513, 0.5)], [], [(0, 1, 3, 2), (2, 3, 7, 6), (6, 7, 5, 4), (4, 5, 1, 0), (2, 6, 4, 0), (7, 3, 1, 5)])
me_cube_079.materials.append(mat_material_001)
me_cube_079.use_remesh_preserve_volume = False
me_cube_079.use_remesh_preserve_attributes = False
me_cube_079.use_mirror_vertex_groups = False
me_cube_079.update()
me_cube_078 = bpy.data.meshes.new('Cube.078')
me_cube_078.from_pydata([(-4.292, -0.6641, -0.5), (-4.292, -0.6641, 0.5), (-4.292, 0.5, -0.5), (-4.292, 0.5, 0.5), (0.9911, -0.6641, -0.5), (0.9911, -0.6641, 0.5), (0.9911, 0.5, -0.5), (0.9911, 0.5, 0.5)], [], [(0, 1, 3, 2), (2, 3, 7, 6), (6, 7, 5, 4), (4, 5, 1, 0), (2, 6, 4, 0), (7, 3, 1, 5)])
me_cube_078.materials.append(mat_material_001)
me_cube_078.use_remesh_preserve_volume = False
me_cube_078.use_remesh_preserve_attributes = False
me_cube_078.use_mirror_vertex_groups = False
me_cube_078.update()
me_cube_077 = bpy.data.meshes.new('Cube.077')
me_cube_077.from_pydata([(-4.292, -0.4569, -0.5), (-4.292, -0.4569, 0.5), (-4.292, 0.7067, -0.5), (-4.292, 0.7067, 0.5), (0.9911, -0.4569, -0.5), (0.9911, -0.4569, 0.5), (0.9911, 0.7067, -0.5), (0.9911, 0.7067, 0.5), (-4.292, 0.7543, 0.5), (-4.292, 0.7543, -0.5), (0.9911, 0.7543, -0.5), (0.9911, 0.7543, 0.5), (0.9911, 0.7067, -4.374), (-4.292, 0.7067, -4.374), (0.9911, 0.7543, -4.374), (-4.292, 0.7543, -4.374)], [], [(0, 1, 3, 2), (7, 6, 10, 11), (6, 7, 5, 4), (4, 5, 1, 0), (2, 6, 4, 0), (7, 3, 1, 5), (9, 8, 11, 10), (6, 2, 13, 12), (3, 7, 11, 8), (2, 3, 8, 9), (12, 13, 15, 14), (9, 10, 14, 15), (2, 9, 15, 13), (10, 6, 12, 14)])
me_cube_077.materials.append(mat_material_001)
me_cube_077.use_remesh_preserve_volume = False
me_cube_077.use_remesh_preserve_attributes = False
me_cube_077.use_mirror_vertex_groups = False
me_cube_077.update()
me_cube_076 = bpy.data.meshes.new('Cube.076')
me_cube_076.from_pydata([(-4.16, -0.5335, -0.5), (-4.16, -0.5335, 0.5), (-4.16, 0.4581, -0.5), (-4.16, 0.4581, 0.5), (0.9911, -0.5335, -0.5), (0.9911, -0.5335, 0.5), (0.9911, 0.4581, -0.5), (0.9911, 0.4581, 0.5)], [], [(0, 1, 3, 2), (2, 3, 7, 6), (6, 7, 5, 4), (4, 5, 1, 0), (2, 6, 4, 0), (7, 3, 1, 5)])
me_cube_076.materials.append(mat_material_001)
me_cube_076.use_remesh_preserve_volume = False
me_cube_076.use_remesh_preserve_attributes = False
me_cube_076.use_mirror_vertex_groups = False
me_cube_076.update()
me_cube_075 = bpy.data.meshes.new('Cube.075')
me_cube_075.from_pydata([(-3.876, -0.5411, -0.6222), (-3.876, -0.5411, 0.3778), (-3.876, 0.4505, -0.5), (-3.876, 0.4505, 0.5), (0.9911, -0.5411, -0.6222), (0.9911, -0.5411, 0.3778), (0.9911, 0.4505, -0.5), (0.9911, 0.4505, 0.5), (-3.876, -0.0867, 0.4187), (-3.876, -0.0867, -0.5813), (0.9911, -0.0867, -0.5813), (0.9911, -0.0867, 0.4187), (0.9911, -0.3745, -0.6072), (0.9911, -0.3745, 0.3928), (-3.876, -0.3745, 0.3928), (-3.876, -0.3745, -0.6072)], [], [(0, 1, 14, 15), (2, 3, 7, 6), (6, 7, 11, 10), (4, 5, 1, 0), (2, 6, 10, 9), (7, 3, 8, 11), (8, 9, 10, 11), (13, 14, 1, 5), (12, 13, 5, 4), (9, 8, 3, 2), (13, 12, 15, 14), (15, 12, 4, 0)])
me_cube_075.materials.append(mat_material_001)
me_cube_075.use_remesh_preserve_volume = False
me_cube_075.use_remesh_preserve_attributes = False
me_cube_075.use_mirror_vertex_groups = False
me_cube_075.update()
me_cube_074 = bpy.data.meshes.new('Cube.074')
me_cube_074.from_pydata([(-3.876, -0.5, -0.5), (-3.876, -0.5, 0.5), (-3.876, 0.54, -0.5), (-3.876, 0.54, 0.5), (0.9911, -0.5, -0.5), (0.9911, -0.5, 0.5), (0.9911, 0.54, -0.5), (0.9911, 0.54, 0.5)], [], [(0, 1, 3, 2), (2, 3, 7, 6), (6, 7, 5, 4), (4, 5, 1, 0), (2, 6, 4, 0), (7, 3, 1, 5)])
me_cube_074.materials.append(mat_material_001)
me_cube_074.use_remesh_preserve_volume = False
me_cube_074.use_remesh_preserve_attributes = False
me_cube_074.use_mirror_vertex_groups = False
me_cube_074.update()
me_cube_073 = bpy.data.meshes.new('Cube.073')
me_cube_073.from_pydata([(-4.292, -0.5201, -0.5), (-4.292, -0.5201, 0.5), (-4.292, 0.5, -0.5), (-4.292, 0.5, 0.5), (0.9911, -0.5201, -0.5), (0.9911, -0.5201, 0.5), (0.9911, 0.5, -0.5), (0.9911, 0.5, 0.5)], [], [(0, 1, 3, 2), (2, 3, 7, 6), (6, 7, 5, 4), (4, 5, 1, 0), (2, 6, 4, 0), (7, 3, 1, 5)])
me_cube_073.materials.append(mat_material_001)
me_cube_073.use_remesh_preserve_volume = False
me_cube_073.use_remesh_preserve_attributes = False
me_cube_073.use_mirror_vertex_groups = False
me_cube_073.update()
me_cube_072 = bpy.data.meshes.new('Cube.072')
me_cube_072.from_pydata([(-3.876, -0.4708, -0.5), (-3.876, -0.4708, 0.5), (-3.876, 0.524, -0.5), (-3.876, 0.524, 0.5), (0.9911, -0.4708, -0.5), (0.9911, -0.4708, 0.5), (0.9911, 0.524, -0.5), (0.9911, 0.524, 0.5)], [], [(0, 1, 3, 2), (2, 3, 7, 6), (6, 7, 5, 4), (4, 5, 1, 0), (2, 6, 4, 0), (7, 3, 1, 5)])
me_cube_072.materials.append(mat_material_001)
me_cube_072.use_remesh_preserve_volume = False
me_cube_072.use_remesh_preserve_attributes = False
me_cube_072.use_mirror_vertex_groups = False
me_cube_072.update()
me_cube_071 = bpy.data.meshes.new('Cube.071')
me_cube_071.from_pydata([(-4.292, -0.5, -0.5), (-4.292, -0.5, 0.5), (-4.292, 0.5, -0.5), (-4.292, 0.5, 0.5), (0.9911, -0.5, -0.5), (0.9911, -0.5, 0.5), (0.9911, 0.5, -0.5), (0.9911, 0.5, 0.5)], [], [(0, 1, 3, 2), (2, 3, 7, 6), (6, 7, 5, 4), (4, 5, 1, 0), (2, 6, 4, 0), (7, 3, 1, 5)])
me_cube_071.materials.append(mat_material_001)
me_cube_071.use_remesh_preserve_volume = False
me_cube_071.use_remesh_preserve_attributes = False
me_cube_071.use_mirror_vertex_groups = False
me_cube_071.update()
me_cube_070 = bpy.data.meshes.new('Cube.070')
me_cube_070.from_pydata([(-4.157, -0.5, -0.5), (-4.157, -0.5, 0.5), (-4.157, 0.5, -0.5), (-4.157, 0.5, 0.5), (0.9911, -0.5, -0.5), (0.9911, -0.5, 0.5), (0.9911, 0.5, -0.5), (0.9911, 0.5, 0.5)], [], [(0, 1, 3, 2), (2, 3, 7, 6), (6, 7, 5, 4), (4, 5, 1, 0), (2, 6, 4, 0), (7, 3, 1, 5)])
me_cube_070.materials.append(mat_material_001)
me_cube_070.use_remesh_preserve_volume = False
me_cube_070.use_remesh_preserve_attributes = False
me_cube_070.use_mirror_vertex_groups = False
me_cube_070.update()
me_cube_044 = bpy.data.meshes.new('Cube.044')
me_cube_044.from_pydata([(-4.157, -0.5, -0.5), (-4.157, -0.5, 0.5), (-4.157, 0.5, -0.5), (-4.157, 0.5, 0.5), (0.9911, -0.5, -0.5), (0.9911, -0.5, 0.5), (0.9911, 0.5, -0.5), (0.9911, 0.5, 0.5)], [], [(0, 1, 3, 2), (2, 3, 7, 6), (6, 7, 5, 4), (4, 5, 1, 0), (2, 6, 4, 0), (7, 3, 1, 5)])
me_cube_044.materials.append(mat_material_001)
me_cube_044.use_remesh_preserve_volume = False
me_cube_044.use_remesh_preserve_attributes = False
me_cube_044.use_mirror_vertex_groups = False
me_cube_044.update()
me_cube_043 = bpy.data.meshes.new('Cube.043')
me_cube_043.from_pydata([(-4.157, -0.4707, -0.5), (-4.157, -0.4707, 0.5), (-4.157, 0.5, -0.5), (-4.157, 0.5, 0.5), (0.9911, -0.4707, -0.5), (0.9911, -0.4707, 0.5), (0.9911, 0.5, -0.5), (0.9911, 0.5, 0.5)], [], [(0, 1, 3, 2), (2, 3, 7, 6), (6, 7, 5, 4), (4, 5, 1, 0), (2, 6, 4, 0), (7, 3, 1, 5)])
me_cube_043.materials.append(mat_material_001)
me_cube_043.use_remesh_preserve_volume = False
me_cube_043.use_remesh_preserve_attributes = False
me_cube_043.use_mirror_vertex_groups = False
me_cube_043.update()
me_cube_042 = bpy.data.meshes.new('Cube.042')
me_cube_042.from_pydata([(-1.941, -0.454, -0.5), (-1.941, -0.454, 0.5), (-1.941, 0.6067, -0.5), (-1.941, 0.6067, 0.5), (3.429, -0.454, -0.5), (3.429, -0.454, 0.5), (3.429, 0.6067, -0.5), (3.429, 0.6067, 0.5), (-1.941, -0.4864, -0.5), (-1.941, -0.4864, 0.5), (3.429, -0.4864, 0.5), (3.429, -0.4864, -0.5), (-1.941, -0.454, -17.57), (3.429, -0.454, -17.57), (-1.941, -0.4864, -17.57), (3.429, -0.4864, -17.57)], [], [(0, 1, 3, 2), (2, 3, 7, 6), (6, 7, 5, 4), (1, 0, 8, 9), (2, 6, 4, 0), (7, 3, 1, 5), (11, 10, 9, 8), (0, 4, 13, 12), (5, 1, 9, 10), (4, 5, 10, 11), (12, 13, 15, 14), (4, 11, 15, 13), (8, 0, 12, 14), (11, 8, 14, 15)])
me_cube_042.materials.append(mat_material_001)
me_cube_042.use_remesh_preserve_volume = False
me_cube_042.use_remesh_preserve_attributes = False
me_cube_042.use_mirror_vertex_groups = False
me_cube_042.update()
me_cube_041 = bpy.data.meshes.new('Cube.041')
me_cube_041.from_pydata([(-3.876, -0.5, -0.5), (-3.876, -0.5, 0.5), (-3.876, 0.4981, -0.5), (-3.876, 0.4981, 0.5), (0.9911, -0.5, -0.5), (0.9911, -0.5, 0.5), (0.9911, 0.4981, -0.5), (0.9911, 0.4981, 0.5), (0.9911, 0.2666, 0.5), (0.9911, 0.2666, -0.263), (0.9911, 0.2666, -0.5), (-3.876, 0.2666, 0.5), (-3.876, 0.2666, -0.5), (0.9911, 0.341, 0.5), (0.9911, 0.341, -0.3167), (0.9911, 0.341, -0.5), (-3.876, 0.341, 0.5), (-3.876, 0.341, -0.5), (0.9911, 0.04708, 0.5), (0.9911, 0.04708, -0.08706), (0.9911, 0.04708, -0.5), (-3.876, 0.04708, -0.5), (-3.876, 0.04708, 0.5), (0.9911, 0.1212, 0.5), (0.9911, 0.1212, -0.1408), (0.9911, 0.1212, -0.5), (-3.876, 0.1212, -0.5), (-3.876, 0.1212, 0.5), (0.9911, -0.2327, 0.5), (0.9911, -0.2327, -0.5), (-3.876, -0.2327, -0.5), (-3.876, -0.2327, 0.5), (0.9911, -0.1583, 0.5), (0.9911, -0.1583, -0.5), (-3.876, -0.1583, -0.5), (-3.876, -0.1583, 0.5), (0.9911, -0.46, 0.5), (0.9911, -0.46, 0.4296), (0.9911, -0.46, -0.5), (-3.876, -0.46, -0.5), (-3.876, -0.46, 0.5), (0.9911, -0.3857, 0.5), (0.9911, -0.3857, 0.212), (0.9911, -0.3857, -0.5), (-3.876, -0.3857, -0.5), (-3.876, -0.3857, 0.5)], [], [(0, 1, 40, 39), (2, 3, 7, 6), (6, 7, 13, 14, 15), (4, 5, 1, 0), (2, 6, 15, 17), (7, 3, 16, 13), (14, 13, 16, 17, 15), (8, 11, 27, 23), (17, 16, 3, 2), (10, 9, 8, 23, 24, 25), (12, 11, 8, 9, 10), (12, 10, 25, 26), (24, 23, 27, 26, 25), (26, 27, 11, 12), (20, 19, 18, 32, 33), (21, 22, 18, 19, 20), (21, 20, 33, 34), (18, 22, 35, 32), (33, 32, 35, 34), (30, 29, 43, 44), (34, 35, 22, 21), (29, 28, 41, 42, 43), (31, 28, 29, 30), (28, 31, 45, 41), (36, 40, 1, 5), (38, 37, 36, 5, 4), (42, 41, 45, 44, 43), (39, 38, 4, 0), (44, 45, 31, 30), (39, 40, 36, 37, 38)])
me_cube_041.materials.append(mat_material_001)
me_cube_041.use_remesh_preserve_volume = False
me_cube_041.use_remesh_preserve_attributes = False
me_cube_041.use_mirror_vertex_groups = False
me_cube_041.update()
me_cube_039 = bpy.data.meshes.new('Cube.039')
me_cube_039.from_pydata([(-3.876, -0.5179, -0.5), (-3.876, -0.5179, 0.5), (-3.876, 0.5072, -0.5), (-3.876, 0.5072, 0.5), (0.9911, -0.5179, -0.5), (0.9911, -0.5179, 0.5), (0.9911, 0.5072, -0.5), (0.9911, 0.5072, 0.5), (-3.876, -0.4995, -0.5), (-3.876, -0.4995, 0.5), (0.9911, -0.4995, -0.5), (0.9911, -0.4995, 0.5), (0.9911, -0.4995, 5.374), (0.9911, -0.5179, 5.374), (-3.876, -0.5179, 5.374), (-3.876, -0.4995, 5.374)], [], [(8, 9, 3, 2), (2, 3, 7, 6), (10, 11, 5, 4), (4, 5, 1, 0), (8, 10, 4, 0), (1, 5, 13, 14), (7, 3, 9, 11), (2, 6, 10, 8), (6, 7, 11, 10), (0, 1, 9, 8), (12, 15, 14, 13), (11, 9, 15, 12), (5, 11, 12, 13), (9, 1, 14, 15)])
me_cube_039.materials.append(mat_material_001)
me_cube_039.use_remesh_preserve_volume = False
me_cube_039.use_remesh_preserve_attributes = False
me_cube_039.use_mirror_vertex_groups = False
me_cube_039.update()
me_cube_038 = bpy.data.meshes.new('Cube.038')
me_cube_038.from_pydata([(-4.292, -0.3848, -0.5), (-4.292, -0.3848, 0.5), (-4.292, 0.4988, -0.5473), (-4.292, 0.4988, 0.4527), (1.046, -0.3848, -0.5), (1.046, -0.3848, 0.5), (1.046, 0.4988, -0.5473), (1.046, 0.4988, 0.4527)], [], [(0, 1, 3, 2), (2, 3, 7, 6), (6, 7, 5, 4), (4, 5, 1, 0), (2, 6, 4, 0), (7, 3, 1, 5)])
me_cube_038.materials.append(mat_material_001)
me_cube_038.use_remesh_preserve_volume = False
me_cube_038.use_remesh_preserve_attributes = False
me_cube_038.use_mirror_vertex_groups = False
me_cube_038.update()
me_cube_037 = bpy.data.meshes.new('Cube.037')
me_cube_037.from_pydata([(-3.876, -0.5, -0.5), (-3.876, -0.5, 0.5), (-3.876, 0.4839, -0.5), (-3.876, 0.4839, 0.5), (0.9911, -0.5, -0.5), (0.9911, -0.5, 0.5), (0.9911, 0.4839, -0.5), (0.9911, 0.4839, 0.5)], [], [(0, 1, 3, 2), (2, 3, 7, 6), (6, 7, 5, 4), (4, 5, 1, 0), (2, 6, 4, 0), (7, 3, 1, 5)])
me_cube_037.materials.append(mat_material_001)
me_cube_037.use_remesh_preserve_volume = False
me_cube_037.use_remesh_preserve_attributes = False
me_cube_037.use_mirror_vertex_groups = False
me_cube_037.update()
me_cube_036 = bpy.data.meshes.new('Cube.036')
me_cube_036.from_pydata([(-3.622, -0.5, -0.5), (-3.622, -0.5, 0.5), (-3.622, 0.5356, -0.5), (-3.622, 0.5356, 0.5), (0.9911, -0.5, -0.5), (0.9911, -0.5, 0.5), (0.9911, 0.5356, -0.5), (0.9911, 0.5356, 0.5)], [], [(0, 1, 3, 2), (2, 3, 7, 6), (6, 7, 5, 4), (4, 5, 1, 0), (2, 6, 4, 0), (7, 3, 1, 5)])
me_cube_036.materials.append(mat_material_001)
me_cube_036.use_remesh_preserve_volume = False
me_cube_036.use_remesh_preserve_attributes = False
me_cube_036.use_mirror_vertex_groups = False
me_cube_036.update()
me_cube_034 = bpy.data.meshes.new('Cube.034')
me_cube_034.from_pydata([(-3.834, -0.4781, -0.5), (-3.834, -0.4781, 0.5), (-3.834, 0.5, -0.5), (-3.834, 0.5, 0.5), (0.9911, -0.4781, -0.5), (0.9911, -0.4781, 0.5), (0.9911, 0.5, -0.5), (0.9911, 0.5, 0.5)], [], [(0, 1, 3, 2), (2, 3, 7, 6), (6, 7, 5, 4), (4, 5, 1, 0), (2, 6, 4, 0), (7, 3, 1, 5)])
me_cube_034.materials.append(mat_material_001)
me_cube_034.use_remesh_preserve_volume = False
me_cube_034.use_remesh_preserve_attributes = False
me_cube_034.use_mirror_vertex_groups = False
me_cube_034.update()
me_cube_033 = bpy.data.meshes.new('Cube.033')
me_cube_033.from_pydata([(-3.834, -0.5, -0.5), (-3.834, -0.5, 0.5), (-3.834, 0.5, -0.5), (-3.834, 0.5, 0.5), (0.9911, -0.5, -0.5), (0.9911, -0.5, 0.5), (0.9911, 0.5, -0.5), (0.9911, 0.5, 0.5)], [], [(0, 1, 3, 2), (2, 3, 7, 6), (6, 7, 5, 4), (4, 5, 1, 0), (2, 6, 4, 0), (7, 3, 1, 5)])
me_cube_033.materials.append(mat_material_001)
me_cube_033.use_remesh_preserve_volume = False
me_cube_033.use_remesh_preserve_attributes = False
me_cube_033.use_mirror_vertex_groups = False
me_cube_033.update()
me_cube_031 = bpy.data.meshes.new('Cube.031')
me_cube_031.from_pydata([(-4.181, -0.1525, -0.5), (-4.181, -0.1525, 0.5), (-4.461, 0.6643, -0.5), (-4.461, 0.6643, 0.5), (0.9911, -0.1525, -0.5), (0.9911, -0.1525, 0.5), (0.7114, 0.6643, -0.5), (0.7114, 0.6643, 0.5)], [], [(0, 1, 3, 2), (2, 3, 7, 6), (6, 7, 5, 4), (4, 5, 1, 0), (2, 6, 4, 0), (7, 3, 1, 5)])
me_cube_031.materials.append(mat_material_001)
me_cube_031.use_remesh_preserve_volume = False
me_cube_031.use_remesh_preserve_attributes = False
me_cube_031.use_mirror_vertex_groups = False
me_cube_031.update()
me_cube_029 = bpy.data.meshes.new('Cube.029')
me_cube_029.from_pydata([(-3.903, -0.5, -0.5), (-3.903, -0.5, 0.5), (-4.379, 0.7996, -0.5), (-4.379, 0.7996, 0.5), (0.9911, -0.5, -0.5), (0.9911, -0.5, 0.5), (0.9911, 0.7996, -0.5), (0.9911, 0.7996, 0.5), (0.9911, 0.09643, 0.5), (0.9894, 0.09566, -0.5), (0.9104, 0.007551, 0.5), (-3.903, 0.007136, 0.5), (-3.903, 0.007136, -0.5), (0.9104, 0.006985, -0.5), (-3.903, 0.09566, 0.5), (-3.903, 0.09566, -0.5), (0.9203, -0.3134, 0.5), (0.9203, -0.3134, -0.5), (0.9501, -0.405, 0.5), (-3.903, -0.4055, 0.5), (0.9501, -0.405, -0.5), (-3.903, -0.4055, -0.5), (-3.903, -0.3165, 0.5), (-3.903, -0.3165, -0.5), (0.9054, -0.06014, -0.476), (0.9089, -0.06014, 0.5), (0.8297, -0.1507, -0.5), (0.9345, -0.1536, 0.5397), (-3.903, -0.1533, 0.5), (-3.903, -0.1533, -0.5), (-3.903, -0.06014, 0.5), (-3.903, -0.06014, -0.5), (0.9911, 0.2581, 0.5), (0.9911, 0.2581, -0.5), (-3.903, 0.2581, -0.5), (-3.903, 0.2581, 0.5), (0.9911, 0.3497, 0.5), (0.9911, 0.3497, -0.5), (-3.963, 0.3497, -0.5), (-3.963, 0.3497, 0.5), (0.9911, 0.6309, -0.5), (0.9911, 0.6309, 0.5), (-3.963, 0.6309, 0.5), (-3.963, 0.6309, -0.5), (0.9911, 0.7225, -0.5), (0.9911, 0.7225, 0.5), (0.9911, 0.7225, -0.3954), (-4.379, 0.7225, 0.5), (-4.379, 0.7225, -0.5)], [], [(0, 1, 19, 21), (2, 3, 7, 6), (6, 7, 45, 46, 44), (4, 5, 1, 0), (2, 6, 44, 48), (7, 3, 47, 45), (9, 8, 14, 15), (15, 14, 35, 34), (10, 13, 12, 11), (17, 16, 22, 23), (23, 22, 28, 29), (18, 20, 21, 19), (24, 25, 30, 31), (31, 30, 11, 12), (27, 26, 29, 28), (38, 37, 36, 39), (32, 35, 14, 8), (33, 32, 8, 9), (38, 39, 42, 43), (35, 32, 33, 34), (34, 33, 9, 15), (48, 47, 3, 2), (46, 45, 47, 48, 44), (41, 42, 39, 36), (40, 41, 36, 37), (42, 41, 40, 43), (43, 40, 37, 38), (13, 24, 31, 12), (13, 10, 25, 24), (10, 11, 30, 25), (20, 4, 0, 21), (20, 18, 5, 4), (27, 28, 22, 16), (26, 27, 16, 17), (26, 17, 23, 29), (18, 19, 1, 5)])
me_cube_029.materials.append(mat_material_001)
me_cube_029.use_remesh_preserve_volume = False
me_cube_029.use_remesh_preserve_attributes = False
me_cube_029.use_mirror_vertex_groups = False
me_cube_029.update()
me_cube_027 = bpy.data.meshes.new('Cube.027')
me_cube_027.from_pydata([(-3.876, -0.5653, -0.5), (-3.876, -0.5653, 0.5), (-3.876, 0.4695, -0.5), (-3.876, 0.4695, 0.5), (0.9911, -0.5653, -0.5), (0.9911, -0.5653, 0.5), (0.9911, 0.4695, -0.5), (0.9911, 0.4695, 0.5), (-3.876, -0.5415, -0.5), (-3.876, -0.5415, 0.5), (0.9911, -0.5415, -0.5), (0.9911, -0.5415, 0.5), (0.9911, -0.5415, 6.313), (0.9911, -0.5653, 6.313), (-3.876, -0.5653, 6.313), (-3.876, -0.5415, 6.313), (-3.876, -0.5653, 5.441), (-3.876, -0.5415, 5.441), (0.9911, -0.5653, 5.441), (0.9911, -0.5415, 5.441), (0.9911, -0.8503, 6.313), (-4.157, -0.8503, 6.313), (-4.157, -0.8503, 5.441), (0.9911, -0.8503, 5.441), (0.9911, -0.8287, 6.313), (0.9911, -0.8287, 5.441), (-4.157, -0.8287, 5.441), (-4.157, -0.8287, 6.313), (0.9911, -0.8503, 24.24), (-4.157, -0.8503, 24.24), (0.9911, -0.8287, 24.24), (-4.157, -0.8287, 24.24), (-4.157, -0.8287, 23.47), (0.9911, -0.8287, 23.47), (0.9911, -0.8503, 23.47), (-4.157, -0.8503, 23.47), (-4.157, -0.7601, 24.24), (0.9911, -0.7601, 24.24), (-4.157, -0.7601, 23.47), (0.9911, -0.7601, 23.47), (0.9911, -0.7738, 23.47), (0.9911, -0.7738, 24.24), (-4.157, -0.7738, 24.24), (-4.157, -0.7738, 23.47), (-3.876, -0.7601, 60.19), (0.9911, -0.7601, 60.19), (0.9911, -0.7738, 60.19), (-3.876, -0.7738, 60.19)], [], [(8, 9, 3, 2), (2, 3, 7, 6), (10, 11, 5, 4), (4, 5, 1, 0), (8, 10, 4, 0), (17, 16, 14, 15), (7, 3, 9, 11), (2, 6, 10, 8), (6, 7, 11, 10), (0, 1, 9, 8), (12, 15, 14, 13), (25, 24, 20, 23), (19, 17, 15, 12), (18, 19, 12, 13), (5, 11, 19, 18), (11, 9, 17, 19), (1, 5, 18, 16), (9, 1, 16, 17), (22, 23, 20, 21), (27, 26, 22, 21), (26, 25, 23, 22), (41, 40, 39, 37), (13, 14, 27, 24), (16, 18, 25, 26), (14, 16, 26, 27), (18, 13, 24, 25), (30, 31, 29, 28), (34, 33, 30, 28), (35, 34, 28, 29), (32, 35, 29, 31), (27, 21, 35, 32), (21, 20, 34, 35), (20, 24, 33, 34), (24, 27, 32, 33), (39, 38, 36, 37), (41, 37, 45, 46), (43, 42, 36, 38), (40, 43, 38, 39), (33, 32, 43, 40), (32, 31, 42, 43), (31, 30, 41, 42), (30, 33, 40, 41), (47, 46, 45, 44), (42, 41, 46, 47), (36, 42, 47, 44), (37, 36, 44, 45)])
me_cube_027.materials.append(mat_material_001)
me_cube_027.use_remesh_preserve_volume = False
me_cube_027.use_remesh_preserve_attributes = False
me_cube_027.use_mirror_vertex_groups = False
me_cube_027.update()
me_cube_019 = bpy.data.meshes.new('Cube.019')
me_cube_019.from_pydata([(-0.9911, -0.5, -0.5), (-0.9911, -0.5, 0.5), (-0.9911, 0.5, -0.5), (-0.9911, 0.5, 0.5), (0.9911, -0.5, -0.5), (0.9911, -0.5, 0.5), (0.9911, 0.5, -0.5), (0.9911, 0.5, 0.5)], [], [(0, 1, 3, 2), (2, 3, 7, 6), (6, 7, 5, 4), (4, 5, 1, 0), (2, 6, 4, 0), (7, 3, 1, 5)])
me_cube_019.materials.append(mat_material_001)
me_cube_019.use_remesh_preserve_volume = False
me_cube_019.use_remesh_preserve_attributes = False
me_cube_019.use_mirror_vertex_groups = False
me_cube_019.update()
me_cube_018 = bpy.data.meshes.new('Cube.018')
me_cube_018.from_pydata([(-4.157, -0.4843, -0.5), (-4.157, -0.4843, 0.5), (-4.157, 0.463, -0.5), (-4.157, 0.463, 0.5), (0.9911, -0.4843, -0.5), (0.9911, -0.4843, 0.5), (0.9911, 0.463, -0.5), (0.9911, 0.463, 0.5)], [], [(0, 1, 3, 2), (2, 3, 7, 6), (6, 7, 5, 4), (4, 5, 1, 0), (2, 6, 4, 0), (7, 3, 1, 5)])
me_cube_018.materials.append(mat_material_001)
me_cube_018.use_remesh_preserve_volume = False
me_cube_018.use_remesh_preserve_attributes = False
me_cube_018.use_mirror_vertex_groups = False
me_cube_018.update()
me_cube_017 = bpy.data.meshes.new('Cube.017')
me_cube_017.from_pydata([(-4.448, -0.4055, -0.5), (-4.448, -0.4055, 0.5), (-4.448, 0.5072, -0.5), (-4.448, 0.5072, 0.5), (0.9911, -0.4055, -0.5), (0.9911, -0.4055, 0.5), (0.9911, 0.5072, -0.5), (0.9911, 0.5072, 0.5)], [], [(0, 1, 3, 2), (2, 3, 7, 6), (6, 7, 5, 4), (4, 5, 1, 0), (2, 6, 4, 0), (7, 3, 1, 5)])
me_cube_017.materials.append(mat_material_001)
me_cube_017.use_remesh_preserve_volume = False
me_cube_017.use_remesh_preserve_attributes = False
me_cube_017.use_mirror_vertex_groups = False
me_cube_017.update()
me_cube_009 = bpy.data.meshes.new('Cube.009')
me_cube_009.from_pydata([(-4.157, -0.5328, -0.5), (-4.157, -0.5328, 0.5), (-4.157, 0.5, -0.5), (-4.157, 0.5, 0.5), (0.9911, -0.5328, -0.5), (0.9911, -0.5328, 0.5), (0.9911, 0.5, -0.5), (0.9911, 0.5, 0.5)], [], [(0, 1, 3, 2), (2, 3, 7, 6), (6, 7, 5, 4), (4, 5, 1, 0), (2, 6, 4, 0), (7, 3, 1, 5)])
me_cube_009.materials.append(mat_material_001)
me_cube_009.use_remesh_preserve_volume = False
me_cube_009.use_remesh_preserve_attributes = False
me_cube_009.use_mirror_vertex_groups = False
me_cube_009.update()
me_cube_008 = bpy.data.meshes.new('Cube.008')
me_cube_008.from_pydata([(-4.292, -0.5454, -0.5), (-4.292, -0.5454, 0.5), (-4.292, 0.5, -0.5), (-4.292, 0.5, 0.5), (0.9911, -0.5454, -0.5), (0.9911, -0.5454, 0.5), (0.9911, 0.5, -0.5), (0.9911, 0.5, 0.5)], [], [(0, 1, 3, 2), (2, 3, 7, 6), (6, 7, 5, 4), (4, 5, 1, 0), (2, 6, 4, 0), (7, 3, 1, 5)])
me_cube_008.materials.append(mat_material_001)
me_cube_008.use_remesh_preserve_volume = False
me_cube_008.use_remesh_preserve_attributes = False
me_cube_008.use_mirror_vertex_groups = False
me_cube_008.update()
me_cube_007 = bpy.data.meshes.new('Cube.007')
me_cube_007.from_pydata([(-0.9911, -0.5594, -0.5), (-0.9911, -0.5594, 0.5), (-0.9911, 0.5, -0.5), (-0.9911, 0.5, 0.5), (1.149, -0.5594, -0.5), (1.149, -0.5594, 0.5), (1.149, 0.5, -0.5), (1.149, 0.5, 0.5)], [], [(0, 1, 3, 2), (2, 3, 7, 6), (6, 7, 5, 4), (4, 5, 1, 0), (2, 6, 4, 0), (7, 3, 1, 5)])
me_cube_007.materials.append(mat_material)
me_cube_007.use_remesh_preserve_volume = False
me_cube_007.use_remesh_preserve_attributes = False
me_cube_007.use_mirror_vertex_groups = False
me_cube_007.update()
me_cube_002 = bpy.data.meshes.new('Cube.002')
me_cube_002.from_pydata([(-0.9911, -0.8913, -0.5), (-0.9911, -0.8913, 0.5), (-0.9911, 0.924, -0.5), (-0.9911, 0.924, 0.5), (0.7129, -0.8913, -0.5), (0.7129, -0.8913, 0.5), (0.7129, 0.924, -0.5), (0.7129, 0.924, 0.5)], [], [(0, 1, 3, 2), (2, 3, 7, 6), (6, 7, 5, 4), (4, 5, 1, 0), (2, 6, 4, 0), (7, 3, 1, 5)])
me_cube_002.materials.append(mat_material_002)
me_cube_002.use_remesh_preserve_volume = False
me_cube_002.use_remesh_preserve_attributes = False
me_cube_002.use_mirror_vertex_groups = False
me_cube_002.update()
me_cube_068 = bpy.data.meshes.new('Cube.068')
me_cube_068.from_pydata([(-2.775, -2.525, -0.5), (-2.775, -2.525, 0.5), (-2.775, 2.385, -0.5), (-2.775, 2.385, 0.5), (2.382, -2.525, -0.5), (2.382, -2.525, 0.5), (2.382, 2.385, -0.5), (2.382, 2.385, 0.5)], [], [(0, 1, 3, 2), (2, 3, 7, 6), (6, 7, 5, 4), (4, 5, 1, 0), (2, 6, 4, 0), (7, 3, 1, 5)])
me_cube_068.materials.append(mat_material)
me_cube_068.use_remesh_preserve_volume = False
me_cube_068.use_remesh_preserve_attributes = False
me_cube_068.use_mirror_vertex_groups = False
me_cube_068.update()
me_cube_067 = bpy.data.meshes.new('Cube.067')
me_cube_067.from_pydata([(-2.382, -2.385, -0.5), (-2.382, -2.385, 0.5), (-2.382, 2.661, -0.5), (-2.382, 2.661, 0.5), (2.598, -2.385, -0.5), (2.598, -2.385, 0.5), (2.598, 2.661, -0.5), (2.598, 2.661, 0.5)], [], [(0, 1, 3, 2), (2, 3, 7, 6), (6, 7, 5, 4), (4, 5, 1, 0), (2, 6, 4, 0), (7, 3, 1, 5)])
me_cube_067.materials.append(mat_material)
me_cube_067.use_remesh_preserve_volume = False
me_cube_067.use_remesh_preserve_attributes = False
me_cube_067.use_mirror_vertex_groups = False
me_cube_067.update()
me_cube_064 = bpy.data.meshes.new('Cube.064')
me_cube_064.from_pydata([(-1.288, -2.19, -2.31), (-1.288, -2.19, -1.31), (-1.278, 2.19, 1.353), (-1.278, 2.19, 2.353), (1.278, -2.19, -2.31), (1.278, -2.19, -1.31), (1.288, 2.19, 1.353), (1.288, 2.19, 2.353)], [], [(0, 1, 3, 2), (2, 3, 7, 6), (6, 7, 5, 4), (4, 5, 1, 0), (2, 6, 4, 0), (7, 3, 1, 5)])
me_cube_064.materials.append(mat_material_002)
me_cube_064.use_remesh_preserve_volume = False
me_cube_064.use_remesh_preserve_attributes = False
me_cube_064.use_mirror_vertex_groups = False
me_cube_064.update()
me_cube_063 = bpy.data.meshes.new('Cube.063')
me_cube_063.from_pydata([(-0.9911, -1.195, -0.5), (-0.9911, -1.195, 0.5), (-0.9911, 0.7427, -0.5), (-0.9911, 0.7427, 0.5), (1.035, -1.195, -0.5), (1.035, -1.195, 0.5), (1.035, 0.7427, -0.5), (1.035, 0.7427, 0.5)], [], [(0, 1, 3, 2), (2, 3, 7, 6), (6, 7, 5, 4), (4, 5, 1, 0), (2, 6, 4, 0), (7, 3, 1, 5)])
me_cube_063.materials.append(mat_material_002)
me_cube_063.use_remesh_preserve_volume = False
me_cube_063.use_remesh_preserve_attributes = False
me_cube_063.use_mirror_vertex_groups = False
me_cube_063.update()
me_cube_062 = bpy.data.meshes.new('Cube.062')
me_cube_062.from_pydata([(-1.439, -4.122, -4.163), (-1.439, -4.122, -3.163), (-1.439, 0.2878, -0.4655), (-1.439, 0.2878, 0.5345), (1.124, -4.122, -4.163), (1.124, -4.122, -3.163), (1.124, 0.2878, -0.4655), (1.124, 0.2878, 0.5345)], [], [(0, 1, 3, 2), (2, 3, 7, 6), (6, 7, 5, 4), (4, 5, 1, 0), (2, 6, 4, 0), (7, 3, 1, 5)])
me_cube_062.materials.append(mat_material_002)
me_cube_062.use_remesh_preserve_volume = False
me_cube_062.use_remesh_preserve_attributes = False
me_cube_062.use_mirror_vertex_groups = False
me_cube_062.update()
me_cube_061 = bpy.data.meshes.new('Cube.061')
me_cube_061.from_pydata([(-1.424, -0.9786, -4.627), (-1.424, -0.9786, 0.5), (-1.424, 0.6397, -4.627), (-1.424, 0.6397, 0.5), (0.7069, -0.9786, -4.627), (0.7069, -0.9786, 0.5), (0.7069, 0.6397, -4.627), (0.7069, 0.6397, 0.5)], [], [(0, 1, 3, 2), (2, 3, 7, 6), (6, 7, 5, 4), (4, 5, 1, 0), (2, 6, 4, 0), (7, 3, 1, 5)])
me_cube_061.materials.append(mat_material_002)
me_cube_061.use_remesh_preserve_volume = False
me_cube_061.use_remesh_preserve_attributes = False
me_cube_061.use_mirror_vertex_groups = False
me_cube_061.update()
me_cube_060 = bpy.data.meshes.new('Cube.060')
me_cube_060.from_pydata([(-1.09, -0.9792, -0.5), (-1.09, -0.9792, 0.5), (-1.09, 0.5, -1.667), (-1.09, 0.5, 0.5), (1.311, -0.9792, -0.5), (1.311, -0.9792, 0.5), (1.311, 0.5, -1.667), (1.311, 0.5, 0.5), (-1.09, -0.2396, -1.667), (-1.09, -0.2396, 0.5), (1.311, -0.2396, -1.667), (1.311, -0.2396, 0.5), (1.311, -0.2396, 1.93), (1.311, -0.9792, 1.93), (-1.09, -0.9792, 1.93), (-1.09, -0.2396, 1.93), (1.311, -1.695, 0.5), (-1.09, -1.695, 0.5), (1.311, -1.695, 1.93), (-1.09, -1.695, 1.93), (1.311, -0.9792, 3.21), (-1.09, -0.9792, 3.21), (1.311, -1.695, 3.21), (-1.09, -1.695, 3.21), (1.311, -2.324, 1.93), (-1.09, -2.324, 1.93), (1.311, -2.324, 3.21), (-1.09, -2.324, 3.21), (1.311, -1.695, 4.415), (-1.09, -1.695, 4.415), (1.311, -2.324, 4.415), (-1.09, -2.324, 4.415), (1.311, -2.909, 3.21), (-1.09, -2.909, 3.21), (1.311, -2.909, 4.415), (-1.09, -2.909, 4.415), (1.311, -2.324, 5.695), (-1.09, -2.324, 5.695), (1.311, -2.909, 5.695), (-1.09, -2.909, 5.695), (1.311, -3.56, 4.415), (-1.09, -3.56, 4.415), (1.311, -3.56, 5.695), (-1.09, -3.56, 5.695), (1.311, -2.909, 6.688), (-1.09, -2.909, 6.688), (1.311, -3.56, 6.688), (-1.09, -3.56, 6.688), (1.311, -4.493, 5.695), (-1.09, -4.493, 5.695), (1.311, -4.493, 6.688), (-1.09, -4.493, 6.688)], [], [(8, 9, 3, 2), (2, 3, 7, 6), (10, 11, 5, 4), (4, 5, 1, 0), (8, 10, 4, 0), (9, 1, 14, 15), (7, 3, 9, 11), (2, 6, 10, 8), (6, 7, 11, 10), (0, 1, 9, 8), (12, 15, 14, 13), (5, 13, 18, 16), (11, 9, 15, 12), (5, 11, 12, 13), (17, 16, 18, 19), (14, 1, 17, 19), (1, 5, 16, 17), (14, 19, 23, 21), (20, 21, 23, 22), (22, 23, 29, 28), (13, 14, 21, 20), (18, 13, 20, 22), (25, 24, 26, 27), (18, 22, 26, 24), (19, 18, 24, 25), (23, 19, 25, 27), (28, 29, 31, 30), (23, 27, 31, 29), (26, 22, 28, 30), (26, 30, 34, 32), (33, 32, 34, 35), (35, 34, 40, 41), (31, 27, 33, 35), (27, 26, 32, 33), (36, 37, 39, 38), (31, 35, 39, 37), (30, 31, 37, 36), (34, 30, 36, 38), (41, 40, 42, 43), (34, 38, 42, 40), (39, 35, 41, 43), (39, 43, 47, 45), (44, 45, 47, 46), (42, 46, 50, 48), (42, 38, 44, 46), (38, 39, 45, 44), (49, 48, 50, 51), (43, 42, 48, 49), (47, 43, 49, 51), (46, 47, 51, 50)])
me_cube_060.materials.append(mat_material_002)
me_cube_060.use_remesh_preserve_volume = False
me_cube_060.use_remesh_preserve_attributes = False
me_cube_060.use_mirror_vertex_groups = False
me_cube_060.update()
me_cube_059 = bpy.data.meshes.new('Cube.059')
me_cube_059.from_pydata([(-0.9389, -1.177, -1.001), (-0.9389, -1.177, -0.0005494), (-0.9389, 0.03228, -1.001), (-0.9389, 0.03228, -0.0005492), (1.043, -1.177, -1.001), (1.043, -1.177, -0.0005494), (1.043, 0.03228, -1.001), (1.043, 0.03228, -0.0005492)], [], [(0, 1, 3, 2), (2, 3, 7, 6), (6, 7, 5, 4), (4, 5, 1, 0), (2, 6, 4, 0), (7, 3, 1, 5)])
me_cube_059.materials.append(mat_material_002)
me_cube_059.use_remesh_preserve_volume = False
me_cube_059.use_remesh_preserve_attributes = False
me_cube_059.use_mirror_vertex_groups = False
me_cube_059.update()
me_cube_058 = bpy.data.meshes.new('Cube.058')
me_cube_058.from_pydata([(-0.9911, -1.014, -0.5), (-0.9911, -1.014, 0.5), (-0.9911, 1.531, -0.5), (-0.9911, 1.531, 0.5), (2.767, -1.014, -0.5), (2.767, -1.014, 0.5), (2.767, 1.531, -0.5), (2.767, 1.531, 0.5)], [], [(0, 1, 3, 2), (2, 3, 7, 6), (6, 7, 5, 4), (4, 5, 1, 0), (2, 6, 4, 0), (7, 3, 1, 5)])
me_cube_058.materials.append(mat_material_002)
me_cube_058.use_remesh_preserve_volume = False
me_cube_058.use_remesh_preserve_attributes = False
me_cube_058.use_mirror_vertex_groups = False
me_cube_058.update()
me_cube_056 = bpy.data.meshes.new('Cube.056')
me_cube_056.from_pydata([(-2.538, -18.02, -0.5), (-2.538, -18.02, 0.5), (-2.51, 2.385, -0.5), (-2.51, 2.385, 0.5), (2.354, -18.02, -0.5), (2.354, -18.02, 0.5), (2.382, 2.385, -0.5), (2.382, 2.385, 0.5)], [], [(0, 1, 3, 2), (2, 3, 7, 6), (6, 7, 5, 4), (4, 5, 1, 0), (2, 6, 4, 0), (7, 3, 1, 5)])
me_cube_056.materials.append(mat_material)
me_cube_056.use_remesh_preserve_volume = False
me_cube_056.use_remesh_preserve_attributes = False
me_cube_056.use_mirror_vertex_groups = False
me_cube_056.update()
me_cube_054 = bpy.data.meshes.new('Cube.054')
me_cube_054.from_pydata([(-0.9911, -0.6715, -0.5), (-0.9911, -0.6715, 0.5), (-0.9911, 0.5, -0.5), (-0.9911, 0.5, 0.5), (1.149, -0.6715, -0.5), (1.149, -0.6715, 0.5), (1.149, 0.5, -0.5), (1.149, 0.5, 0.5)], [], [(0, 1, 3, 2), (2, 3, 7, 6), (6, 7, 5, 4), (4, 5, 1, 0), (2, 6, 4, 0), (7, 3, 1, 5)])
me_cube_054.materials.append(mat_material)
me_cube_054.use_remesh_preserve_volume = False
me_cube_054.use_remesh_preserve_attributes = False
me_cube_054.use_mirror_vertex_groups = False
me_cube_054.update()
me_cube_053 = bpy.data.meshes.new('Cube.053')
me_cube_053.from_pydata([(-2.382, -2.285, -0.5), (-2.382, -2.285, 0.5), (-2.382, 2.231, -0.5), (-2.382, 2.231, 0.5), (2.382, -2.285, -0.5), (2.382, -2.285, 0.5), (2.382, 2.231, -0.5), (2.382, 2.231, 0.5)], [], [(0, 1, 3, 2), (2, 3, 7, 6), (6, 7, 5, 4), (4, 5, 1, 0), (2, 6, 4, 0), (7, 3, 1, 5)])
me_cube_053.materials.append(mat_material)
me_cube_053.use_remesh_preserve_volume = False
me_cube_053.use_remesh_preserve_attributes = False
me_cube_053.use_mirror_vertex_groups = False
me_cube_053.update()
me_cube_051 = bpy.data.meshes.new('Cube.051')
me_cube_051.from_pydata([(-0.9911, -2.458, -0.5), (-0.9911, -2.458, 0.5), (-0.9911, 0.5025, -0.5), (-0.9911, 0.5025, 0.5), (0.9911, -2.458, -0.5), (0.9911, -2.458, 0.5), (0.9911, 0.5025, -0.5), (0.9911, 0.5025, 0.5)], [], [(0, 1, 3, 2), (2, 3, 7, 6), (6, 7, 5, 4), (4, 5, 1, 0), (2, 6, 4, 0), (7, 3, 1, 5)])
me_cube_051.materials.append(mat_material_002)
me_cube_051.use_remesh_preserve_volume = False
me_cube_051.use_remesh_preserve_attributes = False
me_cube_051.use_mirror_vertex_groups = False
me_cube_051.update()
me_cube_048 = bpy.data.meshes.new('Cube.048')
me_cube_048.from_pydata([(-0.9911, -0.6979, -0.4633), (-0.9911, -0.6979, 0.5367), (-0.9911, 0.5, -0.5), (-0.9911, 0.5, 0.5), (1.193, -0.6979, -0.4633), (1.193, -0.6979, 0.5367), (1.193, 0.5, -0.5), (1.193, 0.5, 0.5)], [], [(0, 1, 3, 2), (2, 3, 7, 6), (6, 7, 5, 4), (4, 5, 1, 0), (2, 6, 4, 0), (7, 3, 1, 5)])
me_cube_048.materials.append(mat_material)
me_cube_048.use_remesh_preserve_volume = False
me_cube_048.use_remesh_preserve_attributes = False
me_cube_048.use_mirror_vertex_groups = False
me_cube_048.update()
me_cube_047 = bpy.data.meshes.new('Cube.047')
me_cube_047.from_pydata([(-0.9911, -0.5612, -0.5), (-0.9911, -0.5612, 0.5), (-0.9911, 0.5, -0.5), (-0.9911, 0.5, 0.5), (1.149, -0.5612, -0.5), (1.149, -0.5612, 0.5), (1.149, 0.5, -0.5), (1.149, 0.5, 0.5)], [], [(0, 1, 3, 2), (2, 3, 7, 6), (6, 7, 5, 4), (4, 5, 1, 0), (2, 6, 4, 0), (7, 3, 1, 5)])
me_cube_047.materials.append(mat_material)
me_cube_047.use_remesh_preserve_volume = False
me_cube_047.use_remesh_preserve_attributes = False
me_cube_047.use_mirror_vertex_groups = False
me_cube_047.update()
me_cube_046 = bpy.data.meshes.new('Cube.046')
me_cube_046.from_pydata([(-0.6965, -0.5612, -0.5), (-0.6965, -0.5612, 0.5), (-0.6965, 0.5086, -0.5), (-0.6965, 0.5086, 0.5), (1.149, -0.5908, -0.5), (1.149, -0.5908, 0.5), (1.207, 0.5086, -0.5), (1.207, 0.5086, 0.5), (-0.6965, -0.1423, -0.5), (-0.6965, -0.1423, 0.5), (1.207, -0.1423, -0.5), (1.207, -0.1423, 0.5), (-1.42, -0.1423, 0.5), (-1.42, 0.5086, 0.5), (-1.42, 0.5086, -0.5), (-1.42, -0.1423, -0.5), (1.43, -0.1423, 0.5), (1.43, -0.5908, 0.5), (1.43, -0.5908, -0.5), (1.43, -0.1423, -0.5), (0.382, 0.5086, -0.5), (0.382, 0.5086, 0.5), (0.382, -0.5908, -0.5), (0.382, -0.5908, 0.5), (0.382, -0.1423, 0.5), (0.382, -0.1423, -0.5), (-0.6965, -0.6869, -0.5), (-0.6965, -0.6869, 0.5), (0.382, -0.6869, 0.5), (0.382, -0.6869, -0.5), (-0.6965, 0.03672, 0.5), (1.207, 0.03672, -0.5), (-0.6965, 0.03672, -0.5), (1.207, 0.03672, 0.5), (-1.42, 0.04931, 0.5), (-1.42, 0.04931, -0.5), (0.382, 0.03672, -0.5), (0.382, 0.03672, 0.5), (-2.307, 0.04931, -0.5), (-2.307, -0.1423, -0.5), (-2.307, -0.1423, 0.5), (-2.307, 0.04931, 0.5)], [], [(30, 3, 13, 34), (20, 21, 7, 6), (5, 4, 18, 17), (22, 23, 28, 29), (25, 10, 4, 22), (24, 9, 1, 23), (37, 30, 9, 24), (36, 31, 10, 25), (31, 33, 11, 10), (0, 1, 9, 8), (35, 34, 13, 14), (3, 2, 14, 13), (32, 8, 15, 35), (8, 9, 12, 15), (19, 16, 17, 18), (10, 11, 16, 19), (4, 10, 19, 18), (11, 5, 17, 16), (32, 36, 25, 8), (33, 37, 24, 11), (11, 24, 23, 5), (8, 25, 22, 0), (4, 5, 23, 22), (2, 3, 21, 20), (29, 28, 27, 26), (23, 1, 27, 28), (0, 22, 29, 26), (1, 0, 26, 27), (7, 21, 37, 33), (2, 20, 36, 32), (2, 32, 35, 14), (12, 34, 41, 40), (6, 7, 33, 31), (20, 6, 31, 36), (21, 3, 30, 37), (9, 30, 34, 12), (39, 40, 41, 38), (15, 12, 40, 39), (34, 35, 38, 41), (35, 15, 39, 38)])
me_cube_046.materials.append(mat_material)
me_cube_046.use_remesh_preserve_volume = False
me_cube_046.use_remesh_preserve_attributes = False
me_cube_046.use_mirror_vertex_groups = False
me_cube_046.update()
me_cube_035 = bpy.data.meshes.new('Cube.035')
me_cube_035.from_pydata([(-2.309, -0.5526, -1.0), (-2.309, -0.5526, -0.0003082), (-2.309, 0.5736, -1.0), (-2.309, 0.5736, -0.0003082), (-0.1842, -0.5526, -1.0), (-0.1817, -0.5526, -0.0003082), (-0.1847, 0.5736, -1.0), (-0.1847, 0.5736, -0.0003082), (-1.551, 0.5736, -1.0), (-1.551, 0.5736, -0.0003082), (-1.551, -0.5526, -1.0), (-1.551, -0.5526, -0.0003082), (-1.551, 0.6871, -0.0003082), (-0.1847, 0.6871, -0.0003082), (-0.1847, 0.6871, -1.0), (-1.551, 0.6871, -1.0), (-2.309, -0.04609, -1.0), (-2.309, -0.04694, -0.0003082), (-0.1847, -0.05275, -1.0), (-0.1839, -0.05275, -0.0003082), (-1.551, -0.04873, -0.0003082), (-1.54, -0.04705, -1.0), (-2.489, 0.1953, -0.3574), (-0.1847, 0.2122, -1.0), (-2.489, 0.1953, -1.357), (-0.1847, 0.2122, -0.0003082), (-1.551, 0.2122, -0.0003082), (-1.551, 0.2122, -1.0), (-2.544, 0.2042, -0.0003082), (-2.544, 0.5736, -0.0003082), (-2.544, 0.5736, -1.0), (-2.544, 0.2042, -1.0), (0.05887, -0.05275, -0.0003082), (0.06108, -0.5526, -0.0003082), (0.05857, -0.5526, -1.0), (0.05811, -0.05275, -1.0)], [], [(2, 24, 31, 30), (9, 7, 13, 12), (10, 11, 1, 0), (21, 18, 4, 10), (20, 17, 1, 11), (19, 20, 11, 5), (16, 21, 10, 0), (4, 5, 11, 10), (2, 3, 9, 8), (15, 12, 13, 14), (6, 8, 15, 14), (8, 9, 12, 15), (7, 6, 14, 13), (24, 27, 21, 16), (25, 26, 20, 19), (26, 22, 17, 20), (27, 23, 18, 21), (0, 1, 17, 16), (25, 19, 18, 23), (6, 7, 25, 23), (8, 6, 23, 27), (9, 3, 22, 26), (7, 9, 26, 25), (2, 8, 27, 24), (16, 17, 22, 24), (31, 28, 29, 30), (24, 22, 28, 31), (22, 3, 29, 28), (3, 2, 30, 29), (19, 5, 33, 32), (32, 33, 34, 35), (4, 18, 35, 34), (18, 19, 32, 35), (5, 4, 34, 33)])
me_cube_035.materials.append(mat_material)
me_cube_035.use_remesh_preserve_volume = False
me_cube_035.use_remesh_preserve_attributes = False
me_cube_035.use_mirror_vertex_groups = False
me_cube_035.update()
me_cube_026 = bpy.data.meshes.new('Cube.026')
me_cube_026.from_pydata([(-0.9911, -1.676, -0.5), (-0.9911, -1.676, 0.5), (-0.9911, 0.5, -0.5), (-0.9911, 0.5, 0.5), (0.9911, -1.676, -0.5), (0.9911, -1.676, 0.5), (0.9911, 0.5, -0.5), (0.9911, 0.5, 0.5)], [], [(0, 1, 3, 2), (2, 3, 7, 6), (6, 7, 5, 4), (4, 5, 1, 0), (2, 6, 4, 0), (7, 3, 1, 5)])
me_cube_026.materials.append(mat_material_002)
me_cube_026.use_remesh_preserve_volume = False
me_cube_026.use_remesh_preserve_attributes = False
me_cube_026.use_mirror_vertex_groups = False
me_cube_026.update()
me_cube_025 = bpy.data.meshes.new('Cube.025')
me_cube_025.from_pydata([(-1.046, -0.5, -0.5), (-1.046, -0.5, 0.5), (-1.046, 10.27, -0.5), (-1.046, 10.27, 0.5), (0.9911, -0.5, -0.5), (0.9911, -0.5, 0.5), (0.9911, 10.27, -0.5), (0.9911, 10.27, 0.5)], [], [(0, 1, 3, 2), (2, 3, 7, 6), (6, 7, 5, 4), (4, 5, 1, 0), (2, 6, 4, 0), (7, 3, 1, 5)])
me_cube_025.materials.append(mat_material_002)
me_cube_025.use_remesh_preserve_volume = False
me_cube_025.use_remesh_preserve_attributes = False
me_cube_025.use_mirror_vertex_groups = False
me_cube_025.update()

# ---- objects
ob_cube_028 = bpy.data.objects.new('Cube.028', me_cube_104)
ob_cube_027 = bpy.data.objects.new('Cube.027', me_cube_057)
ob_cube_026 = bpy.data.objects.new('Cube.026', me_cube_055)
ob_cube_025 = bpy.data.objects.new('Cube.025', me_cube_052)
ob_cube_024 = bpy.data.objects.new('Cube.024', me_cube_050)
ob_cube_023 = bpy.data.objects.new('Cube.023', me_cube_049)
ob_cube_022 = bpy.data.objects.new('Cube.022', me_cube_045)
ob_cube_021 = bpy.data.objects.new('Cube.021', me_cube_040)
ob_cube_020 = bpy.data.objects.new('Cube.020', me_cube_032)
ob_cube_019 = bpy.data.objects.new('Cube.019', me_cube_030)
ob_cube_018 = bpy.data.objects.new('Cube.018', me_cube_028)
ob_cube_017 = bpy.data.objects.new('Cube.017', me_cube_024)
ob_cube_016 = bpy.data.objects.new('Cube.016', me_cube_023)
ob_cube_015 = bpy.data.objects.new('Cube.015', me_cube_022)
ob_cube_013 = bpy.data.objects.new('Cube.013', me_cube_021)
ob_cube_012 = bpy.data.objects.new('Cube.012', me_cube_020)
ob_cube_011 = bpy.data.objects.new('Cube.011', me_cube_016)
ob_cube_010 = bpy.data.objects.new('Cube.010', me_cube_015)
ob_cube_009 = bpy.data.objects.new('Cube.009', me_cube_014)
ob_cube_008 = bpy.data.objects.new('Cube.008', me_cube_012)
ob_cube_007 = bpy.data.objects.new('Cube.007', me_cube_010)
ob_cube_006 = bpy.data.objects.new('Cube.006', me_cube_001)
ob_cube_003 = bpy.data.objects.new('Cube.003', me_cube_011)
ob_roof = bpy.data.objects.new('roof', me_cube_103)
ob_roof_001 = bpy.data.objects.new('roof.001', me_cube_013)
ob_cube_005 = bpy.data.objects.new('Cube.005', me_cube_006)
ob_cube_004 = bpy.data.objects.new('Cube.004', me_cube_005)
ob_cube_001 = bpy.data.objects.new('Cube.001', me_cube_000)
ob_cube_014 = bpy.data.objects.new('Cube.014', me_cube_097)
ob_cube_000 = bpy.data.objects.new('Cube.000', me_cube_003)
ob_cube_096 = bpy.data.objects.new('Cube.096', me_cube_096)
ob_cube_095 = bpy.data.objects.new('Cube.095', me_cube_095)
ob_cube_093 = bpy.data.objects.new('Cube.093', me_cube_093)
ob_cube_092 = bpy.data.objects.new('Cube.092', me_cube_092)
ob_cube_091 = bpy.data.objects.new('Cube.091', me_cube_091)
ob_cube_090 = bpy.data.objects.new('Cube.090', me_cube_090)
ob_floor_023 = bpy.data.objects.new('floor.023', me_cube_089)
ob_floor_022 = bpy.data.objects.new('floor.022', me_cube_088)
ob_floor_021 = bpy.data.objects.new('floor.021', me_cube_087)
ob_cube_086 = bpy.data.objects.new('Cube.086', me_cube_086)
ob_cube_085 = bpy.data.objects.new('Cube.085', me_cube_085)
ob_cube_084 = bpy.data.objects.new('Cube.084', me_cube_084)
ob_cube_083 = bpy.data.objects.new('Cube.083', me_cube_083)
ob_cube_082 = bpy.data.objects.new('Cube.082', me_cube_082)
ob_cube_081 = bpy.data.objects.new('Cube.081', me_cube_081)
ob_cube_080 = bpy.data.objects.new('Cube.080', me_cube_080)
ob_cube_079 = bpy.data.objects.new('Cube.079', me_cube_079)
ob_cube_078 = bpy.data.objects.new('Cube.078', me_cube_078)
ob_cube_077 = bpy.data.objects.new('Cube.077', me_cube_077)
ob_cube_076 = bpy.data.objects.new('Cube.076', me_cube_076)
ob_cube_075 = bpy.data.objects.new('Cube.075', me_cube_075)
ob_cube_074 = bpy.data.objects.new('Cube.074', me_cube_074)
ob_cube_073 = bpy.data.objects.new('Cube.073', me_cube_073)
ob_cube_072 = bpy.data.objects.new('Cube.072', me_cube_072)
ob_cube_071 = bpy.data.objects.new('Cube.071', me_cube_071)
ob_cube_070 = bpy.data.objects.new('Cube.070', me_cube_070)
ob_cube_069 = bpy.data.objects.new('Cube.069', me_cube_044)
ob_cube_068 = bpy.data.objects.new('Cube.068', me_cube_043)
ob_cube_067 = bpy.data.objects.new('Cube.067', me_cube_042)
ob_cube_066 = bpy.data.objects.new('Cube.066', me_cube_041)
ob_cube_064 = bpy.data.objects.new('Cube.064', me_cube_039)
ob_cube_063 = bpy.data.objects.new('Cube.063', me_cube_038)
ob_cube_062 = bpy.data.objects.new('Cube.062', me_cube_037)
ob_cube_061 = bpy.data.objects.new('Cube.061', me_cube_036)
ob_cube_060 = bpy.data.objects.new('Cube.060', me_cube_034)
ob_cube_059 = bpy.data.objects.new('Cube.059', me_cube_033)
ob_cube_057 = bpy.data.objects.new('Cube.057', me_cube_031)
ob_cube_055 = bpy.data.objects.new('Cube.055', me_cube_029)
ob_cube_053 = bpy.data.objects.new('Cube.053', me_cube_027)
ob_cube_052 = bpy.data.objects.new('Cube.052', me_cube_019)
ob_cube_051 = bpy.data.objects.new('Cube.051', me_cube_018)
ob_cube_050 = bpy.data.objects.new('Cube.050', me_cube_017)
ob_cube_049 = bpy.data.objects.new('Cube.049', me_cube_009)
ob_cube_048 = bpy.data.objects.new('Cube.048', me_cube_008)
ob_floor_020 = bpy.data.objects.new('floor.020', me_cube_007)
ob_floor_019 = bpy.data.objects.new('floor.019', me_cube_002)
ob_floor_018 = bpy.data.objects.new('floor.018', me_cube_068)
ob_floor_017 = bpy.data.objects.new('floor.017', me_cube_067)
ob_floor_016 = bpy.data.objects.new('floor.016', me_cube_064)
ob_floor_015 = bpy.data.objects.new('floor.015', me_cube_063)
ob_floor_014 = bpy.data.objects.new('floor.014', me_cube_062)
ob_floor_013 = bpy.data.objects.new('floor.013', me_cube_061)
ob_floor_012 = bpy.data.objects.new('floor.012', me_cube_060)
ob_floor_011 = bpy.data.objects.new('floor.011', me_cube_059)
ob_floor_010 = bpy.data.objects.new('floor.010', me_cube_058)
ob_floor_008 = bpy.data.objects.new('floor.008', me_cube_056)
ob_floor_007 = bpy.data.objects.new('floor.007', me_cube_054)
ob_floor_006 = bpy.data.objects.new('floor.006', me_cube_053)
ob_floor_005 = bpy.data.objects.new('floor.005', me_cube_051)
ob_floor_002 = bpy.data.objects.new('floor.002', me_cube_048)
ob_floor_001 = bpy.data.objects.new('floor.001', me_cube_047)
ob_floor = bpy.data.objects.new('floor', me_cube_046)
ob_floor_009 = bpy.data.objects.new('floor.009', me_cube_035)
ob_floor_004 = bpy.data.objects.new('floor.004', me_cube_026)
ob_floor_003 = bpy.data.objects.new('floor.003', me_cube_025)
ob_lamp = bpy.data.objects.new('Lamp', light_lamp)
ob_camera = bpy.data.objects.new('Camera', cam_camera)

# ---- transforms, parenting, visibility, modifiers, constraints
ob_cube_028.location = (-4.064, -21.21, 0.5888)
ob_cube_028.rotation_euler = (3.142, 1.571, 0.0)
ob_cube_028.scale = (0.8502, 1.523, 0.4002)
ob_cube_028.lineart.crease_threshold = 0.0
ob_cube_027.location = (-0.3575, 21.25, 2.105)
ob_cube_027.rotation_euler = (1.571, 1.571, 0.0)
ob_cube_027.scale = (0.8502, 2.146, 0.2841)
ob_cube_027.lineart.crease_threshold = 0.0
ob_cube_026.location = (-8.594, -21.99, 0.3849)
ob_cube_026.rotation_euler = (6.283, 1.571, 0.0)
ob_cube_026.scale = (0.763, 0.1546, 0.3215)
ob_cube_026.lineart.crease_threshold = 0.0
ob_cube_025.location = (-8.515, -19.73, 0.3928)
ob_cube_025.rotation_euler = (6.283, 1.571, 0.0)
ob_cube_025.scale = (0.763, 1.696, 0.3215)
ob_cube_025.lineart.crease_threshold = 0.0
ob_cube_024.location = (-8.685, -18.05, 0.5967)
ob_cube_024.rotation_euler = (3.142, 1.571, 0.0)
ob_cube_024.scale = (0.8502, 1.523, 0.4002)
ob_cube_024.lineart.crease_threshold = 0.0
ob_cube_023.location = (2.05, 19.64, 1.019)
ob_cube_023.rotation_euler = (3.142, 1.571, 0.0)
ob_cube_023.scale = (0.8502, 1.523, 0.4002)
ob_cube_023.lineart.crease_threshold = 0.0
ob_cube_022.location = (-17.45, 7.62, 0.3745)
ob_cube_022.rotation_euler = (-2.384e-07, 1.571, 0.0)
ob_cube_022.scale = (0.8502, 1.523, 0.4002)
ob_cube_022.lineart.crease_threshold = 0.0
ob_cube_021.location = (-6.886, 8.81, 0.651)
ob_cube_021.rotation_euler = (1.571, 1.571, 0.0)
ob_cube_021.scale = (0.8502, 2.146, 0.2841)
ob_cube_021.lineart.crease_threshold = 0.0
ob_cube_020.location = (-8.65, 4.905, 0.5305)
ob_cube_020.rotation_euler = (3.142, 1.571, 0.0)
ob_cube_020.scale = (0.8502, 1.523, 0.4002)
ob_cube_020.lineart.crease_threshold = 0.0
ob_cube_019.location = (-8.65, -5.288, 0.5888)
ob_cube_019.rotation_euler = (3.142, 1.571, 0.0)
ob_cube_019.scale = (0.8502, 1.523, 0.4002)
ob_cube_019.lineart.crease_threshold = 0.0
ob_cube_018.location = (-8.584, -12.0, 0.5618)
ob_cube_018.rotation_euler = (3.142, 1.571, 0.0)
ob_cube_018.scale = (0.8502, 1.523, 0.4002)
ob_cube_018.lineart.crease_threshold = 0.0
ob_cube_017.location = (-8.561, -7.897, 0.6481)
ob_cube_017.rotation_euler = (3.142, 1.571, 0.0)
ob_cube_017.scale = (0.8502, 1.523, 0.4002)
ob_cube_017.lineart.crease_threshold = 0.0
ob_cube_016.location = (-8.65, -1.178, 0.5306)
ob_cube_016.rotation_euler = (3.142, 1.571, 0.0)
ob_cube_016.scale = (0.8502, 1.523, 0.4002)
ob_cube_016.lineart.crease_threshold = 0.0
ob_cube_015.location = (-8.635, -21.05, 0.5967)
ob_cube_015.rotation_euler = (3.142, 1.571, 0.0)
ob_cube_015.scale = (0.8502, 1.523, 0.4002)
ob_cube_015.lineart.crease_threshold = 0.0
ob_cube_013.location = (-6.975, -23.44, 0.5967)
ob_cube_013.rotation_euler = (3.142, 1.571, 0.0)
ob_cube_013.scale = (0.8502, 1.523, 0.4002)
ob_cube_013.lineart.crease_threshold = 0.0
ob_cube_012.location = (-2.895, -3.124, 0.6269)
ob_cube_012.rotation_euler = (1.571, 1.571, 0.0)
ob_cube_012.scale = (0.8502, 2.146, 0.2841)
ob_cube_012.lineart.crease_threshold = 0.0
ob_cube_011.location = (-5.124, -11.58, 0.6269)
ob_cube_011.rotation_euler = (3.142, 1.571, 0.0)
ob_cube_011.scale = (0.8502, 1.523, 0.4002)
ob_cube_011.lineart.crease_threshold = 0.0
ob_cube_010.location = (2.648, 8.39, 0.3745)
ob_cube_010.rotation_euler = (3.142, 1.571, 0.0)
ob_cube_010.scale = (0.8502, 1.523, 0.4002)
ob_cube_010.lineart.crease_threshold = 0.0
ob_cube_009.location = (-5.203, 3.029, 0.5888)
ob_cube_009.rotation_euler = (3.142, 1.571, 0.0)
ob_cube_009.scale = (0.8502, 1.523, 0.4002)
ob_cube_009.lineart.crease_threshold = 0.0
ob_cube_008.location = (-5.124, -1.374, 0.5967)
ob_cube_008.rotation_euler = (3.142, 1.571, 0.0)
ob_cube_008.scale = (0.8502, 1.523, 0.4002)
ob_cube_008.lineart.crease_threshold = 0.0
ob_cube_007.location = (0.1984, 16.84, 0.6511)
ob_cube_007.rotation_euler = (3.142, 1.571, 0.0)
ob_cube_007.scale = (0.8502, 2.621, 0.2641)
ob_cube_007.lineart.crease_threshold = 0.0
ob_cube_006.location = (-5.124, -7.01, 0.6269)
ob_cube_006.rotation_euler = (3.142, 1.571, 0.0)
ob_cube_006.scale = (0.8502, 1.523, 0.4002)
ob_cube_006.lineart.crease_threshold = 0.0
ob_cube_003.location = (2.618, 4.375, 0.3928)
ob_cube_003.rotation_euler = (6.283, 1.571, 0.0)
ob_cube_003.scale = (0.763, 4.888, 0.3215)
ob_cube_003.lineart.crease_threshold = 0.0
ob_roof.location = (-12.05, -3.606, 3.474)
ob_roof.scale = (9.669, 5.964, 0.2143)
ob_roof.hide_viewport = True
ob_roof.lineart.crease_threshold = 0.0
ob_roof_001.location = (8.398, 41.19, 3.789)
ob_roof_001.scale = (6.331, 37.51, 0.2143)
ob_roof_001.hide_viewport = True
ob_roof_001.lineart.crease_threshold = 0.0
ob_cube_005.location = (1.341, 21.25, 1.989)
ob_cube_005.rotation_euler = (1.571, 1.571, 0.0)
ob_cube_005.scale = (0.8502, 0.9594, 0.2841)
ob_cube_005.lineart.crease_threshold = 0.0
ob_cube_004.location = (-2.094, 21.25, 2.105)
ob_cube_004.rotation_euler = (1.571, 1.571, 0.0)
ob_cube_004.scale = (0.8502, 2.437, 0.2841)
ob_cube_004.lineart.crease_threshold = 0.0
ob_cube_001.location = (6.237, 16.48, 0.9302)
ob_cube_001.rotation_euler = (1.571, 1.571, 0.0)
ob_cube_001.scale = (1.28, 12.21, 0.2841)
ob_cube_001.lineart.crease_threshold = 0.0
ob_cube_014.location = (-12.27, -0.01155, 0.3928)
ob_cube_014.rotation_euler = (4.712, 1.571, 0.0)
ob_cube_014.scale = (0.763, 7.186, 0.2147)
ob_cube_014.lineart.crease_threshold = 0.0
ob_cube_000.location = (18.16, 8.333, 0.3928)
ob_cube_000.rotation_euler = (3.142, 1.571, 0.0)
ob_cube_000.scale = (0.763, 13.51, 0.3215)
ob_cube_000.lineart.crease_threshold = 0.0
ob_cube_096.location = (8.564, 18.16, -0.2572)
ob_cube_096.rotation_euler = (1.571, 1.571, 0.0)
ob_cube_096.scale = (0.763, 13.25, 0.2147)
ob_cube_096.lineart.crease_threshold = 0.0
ob_cube_095.location = (8.976, 60.12, 2.242)
ob_cube_095.rotation_euler = (1.571, 1.571, 0.0)
ob_cube_095.scale = (0.763, 13.25, 0.2147)
ob_cube_095.lineart.crease_threshold = 0.0
ob_cube_093.location = (2.011, 39.08, 1.944)
ob_cube_093.rotation_euler = (3.142, 1.571, 0.0)
ob_cube_093.scale = (0.763, 42.34, 0.3215)
ob_cube_093.lineart.crease_threshold = 0.0
ob_cube_092.location = (10.2, 14.98, 0.1706)
ob_cube_092.rotation_euler = (1.571, 1.571, 0.0)
ob_cube_092.scale = (0.763, 16.28, 0.2147)
ob_cube_092.lineart.crease_threshold = 0.0
ob_cube_091.location = (-15.98, 4.227, 0.3928)
ob_cube_091.rotation_euler = (6.283, 1.571, 0.0)
ob_cube_091.scale = (0.763, 4.888, 0.3215)
ob_cube_091.lineart.crease_threshold = 0.0
ob_cube_090.location = (-12.22, 6.687, 0.3928)
ob_cube_090.rotation_euler = (4.712, 1.571, 0.0)
ob_cube_090.scale = (0.763, 7.321, 0.2147)
ob_cube_090.lineart.crease_threshold = 0.0
ob_floor_023.location = (-13.18, 5.362, -0.4785)
ob_floor_023.rotation_euler = (0.0, -0.0, -1.571)
ob_floor_023.scale = (0.4243, 1.138, 0.2143)
ob_floor_023.lineart.crease_threshold = 0.0
ob_floor_022.location = (-1.503, -16.68, -0.4785)
ob_floor_022.rotation_euler = (0.0, -0.0, -1.571)
ob_floor_022.scale = (1.438, 1.138, 0.2143)
ob_floor_022.lineart.crease_threshold = 0.0
ob_floor_021.location = (-11.84, -18.77, -0.4785)
ob_floor_021.rotation_euler = (0.0, -0.0, -1.571)
ob_floor_021.scale = (0.454, 1.42, 0.2143)
ob_floor_021.lineart.crease_threshold = 0.0
ob_cube_086.location = (-11.5, 8.845, 0.3928)
ob_cube_086.rotation_euler = (4.712, 1.571, 0.0)
ob_cube_086.scale = (0.763, 12.44, 0.2147)
ob_cube_086.lineart.crease_threshold = 0.0
ob_cube_085.location = (-3.478, 11.95, 0.3928)
ob_cube_085.rotation_euler = (9.425, 1.571, 0.0)
ob_cube_085.scale = (0.763, 4.888, 0.3215)
ob_cube_085.lineart.crease_threshold = 0.0
ob_cube_084.location = (-17.61, 11.74, 0.3928)
ob_cube_084.rotation_euler = (9.425, 1.571, 0.0)
ob_cube_084.scale = (0.763, 4.888, 0.3215)
ob_cube_084.lineart.crease_threshold = 0.0
ob_cube_083.location = (-8.624, -16.0, 0.3928)
ob_cube_083.rotation_euler = (6.283, 1.571, 0.0)
ob_cube_083.scale = (0.763, 4.888, 0.3215)
ob_cube_083.lineart.crease_threshold = 0.0
ob_cube_082.location = (1.334, -17.74, 0.3928)
ob_cube_082.rotation_euler = (6.283, 1.571, 0.0)
ob_cube_082.scale = (0.763, 4.888, 0.3215)
ob_cube_082.lineart.crease_threshold = 0.0
ob_cube_081.location = (-7.014, -24.91, 0.3928)
ob_cube_081.rotation_euler = (3.142, 1.571, 0.0)
ob_cube_081.scale = (0.763, 5.514, 0.3215)
ob_cube_081.lineart.crease_threshold = 0.0
ob_cube_080.location = (-3.945, -24.9, 0.3928)
ob_cube_080.rotation_euler = (3.142, 1.571, 0.0)
ob_cube_080.scale = (0.763, 5.514, 0.3215)
ob_cube_080.lineart.crease_threshold = 0.0
ob_cube_079.location = (16.28, -26.42, 0.3928)
ob_cube_079.rotation_euler = (4.712, 1.571, 0.0)
ob_cube_079.scale = (0.763, 6.516, 0.2147)
ob_cube_079.lineart.crease_threshold = 0.0
ob_cube_078.location = (19.51, -24.6, 0.3928)
ob_cube_078.rotation_euler = (3.142, 1.571, 0.0)
ob_cube_078.scale = (0.763, 3.909, 0.3215)
ob_cube_078.lineart.crease_threshold = 0.0
ob_cube_077.location = (18.26, -17.92, 0.3928)
ob_cube_077.rotation_euler = (3.142, 1.571, 0.0)
ob_cube_077.scale = (0.763, 5.514, 0.3215)
ob_cube_077.lineart.crease_threshold = 0.0
ob_cube_076.location = (-1.097, -9.569, 0.3928)
ob_cube_076.rotation_euler = (7.854, 1.571, 0.0)
ob_cube_076.scale = (0.763, 7.321, 0.2147)
ob_cube_076.lineart.crease_threshold = 0.0
ob_cube_075.location = (-1.042, -3.176, 0.3928)
ob_cube_075.rotation_euler = (7.854, 1.571, 0.0)
ob_cube_075.scale = (0.763, 7.321, 0.2147)
ob_cube_075.lineart.crease_threshold = 0.0
ob_cube_074.location = (-1.375, 1.726, 0.3928)
ob_cube_074.rotation_euler = (7.854, 1.571, 0.0)
ob_cube_074.scale = (0.763, 7.321, 0.2147)
ob_cube_074.lineart.crease_threshold = 0.0
ob_cube_073.location = (2.299, 4.375, 0.3928)
ob_cube_073.rotation_euler = (6.283, 1.571, 0.0)
ob_cube_073.scale = (0.763, 4.888, 0.3215)
ob_cube_073.lineart.crease_threshold = 0.0
ob_cube_072.location = (-1.167, -13.14, 0.3928)
ob_cube_072.rotation_euler = (4.712, 1.571, 0.0)
ob_cube_072.scale = (0.763, 7.321, 0.2147)
ob_cube_072.lineart.crease_threshold = 0.0
ob_cube_071.location = (-1.397, 6.712, 0.3928)
ob_cube_071.rotation_euler = (4.712, 1.571, 0.0)
ob_cube_071.scale = (0.763, 7.321, 0.2147)
ob_cube_071.lineart.crease_threshold = 0.0
ob_cube_070.location = (-12.23, -13.7, 0.3928)
ob_cube_070.rotation_euler = (4.712, 1.571, 0.0)
ob_cube_070.scale = (0.763, 7.321, 0.2147)
ob_cube_070.lineart.crease_threshold = 0.0
ob_cube_069.location = (-15.97, -17.63, 0.3928)
ob_cube_069.rotation_euler = (6.283, 1.571, 0.0)
ob_cube_069.scale = (0.763, 4.888, 0.3215)
ob_cube_069.lineart.crease_threshold = 0.0
ob_cube_068.location = (-12.12, -20.11, 0.3928)
ob_cube_068.rotation_euler = (4.712, 1.571, 0.0)
ob_cube_068.scale = (0.763, 7.321, 0.2147)
ob_cube_068.lineart.crease_threshold = 0.0
ob_cube_067.location = (-3.478, 19.62, 2.242)
ob_cube_067.rotation_euler = (3.142, 1.571, 0.0)
ob_cube_067.scale = (0.763, 8.993, 0.3215)
ob_cube_067.lineart.crease_threshold = 0.0
ob_cube_066.location = (-5.164, -3.196, 0.3928)
ob_cube_066.rotation_euler = (-1.344e-07, 1.571, 0.0)
ob_cube_066.scale = (0.763, 20.11, 0.3215)
ob_cube_066.lineart.crease_threshold = 0.0
ob_cube_064.location = (4.642, -27.68, 0.3928)
ob_cube_064.rotation_euler = (4.712, 1.571, 0.0)
ob_cube_064.scale = (0.763, 16.61, 0.2147)
ob_cube_064.lineart.crease_threshold = 0.0
ob_cube_063.location = (10.93, -15.28, 0.3928)
ob_cube_063.rotation_euler = (4.712, 1.571, 0.0)
ob_cube_063.scale = (0.763, 19.55, 0.2147)
ob_cube_063.lineart.crease_threshold = 0.0
ob_cube_062.location = (5.931, -24.9, 0.3928)
ob_cube_062.rotation_euler = (3.142, 1.571, 0.0)
ob_cube_062.scale = (0.763, 5.514, 0.3215)
ob_cube_062.lineart.crease_threshold = 0.0
ob_cube_061.location = (1.115, -22.19, 0.3928)
ob_cube_061.rotation_euler = (4.712, 1.571, 0.0)
ob_cube_061.scale = (0.8164, 9.954, 0.2297)
ob_cube_061.lineart.crease_threshold = 0.0
ob_cube_060.location = (-12.02, -22.27, 0.3928)
ob_cube_060.rotation_euler = (4.712, 1.571, 0.0)
ob_cube_060.scale = (0.763, 10.21, 0.2147)
ob_cube_060.lineart.crease_threshold = 0.0
ob_cube_059.location = (-17.02, -24.89, 0.3928)
ob_cube_059.rotation_euler = (3.142, 1.571, 0.0)
ob_cube_059.scale = (0.763, 5.514, 0.5972)
ob_cube_059.lineart.crease_threshold = 0.0
ob_cube_057.location = (-14.62, -27.61, 0.1212)
ob_cube_057.rotation_euler = (1.571, 1.571, 0.0)
ob_cube_057.scale = (0.763, 16.28, 0.2147)
ob_cube_057.lineart.crease_threshold = 0.0
ob_cube_055.location = (-8.624, -6.256, 0.3266)
ob_cube_055.rotation_euler = (-1.344e-07, 1.571, 0.0)
ob_cube_055.scale = (0.763, 16.32, 0.3215)
ob_cube_055.lineart.crease_threshold = 0.0
_m = ob_cube_055.modifiers.new('Boolean.002', 'BOOLEAN')
_m.solver = 'FAST'
_m = ob_cube_055.modifiers.new('Boolean', 'BOOLEAN')
_m.solver = 'FAST'
ob_cube_053.location = (-13.91, 14.27, 0.3928)
ob_cube_053.rotation_euler = (1.571, 1.571, 0.0)
ob_cube_053.scale = (0.763, 22.46, 0.2147)
ob_cube_053.lineart.crease_threshold = 0.0
ob_cube_052.location = (14.99, 39.02, 2.242)
ob_cube_052.rotation_euler = (3.142, 1.571, 0.0)
ob_cube_052.scale = (0.763, 41.64, 0.3215)
ob_cube_052.lineart.crease_threshold = 0.0
ob_cube_051.location = (10.46, 1.726, 0.3928)
ob_cube_051.rotation_euler = (1.571, 1.571, 0.0)
ob_cube_051.scale = (0.763, 16.28, 0.2147)
ob_cube_051.lineart.crease_threshold = 0.0
ob_cube_050.location = (-24.39, 1.338, 0.1706)
ob_cube_050.rotation_euler = (1.571, 1.571, 0.0)
ob_cube_050.scale = (0.763, 16.28, 0.2147)
ob_cube_050.lineart.crease_threshold = 0.0
ob_cube_049.location = (-15.97, -6.494, 0.3928)
ob_cube_049.rotation_euler = (-1.344e-07, 1.571, 0.0)
ob_cube_049.scale = (0.763, 16.32, 0.3215)
ob_cube_049.lineart.crease_threshold = 0.0
ob_cube_048.location = (2.417, -6.494, 0.3928)
ob_cube_048.rotation_euler = (-1.344e-07, 1.571, 0.0)
ob_cube_048.scale = (0.763, 16.32, 0.3215)
ob_cube_048.lineart.crease_threshold = 0.0
ob_floor_020.location = (8.508, 40.26, 1.095)
ob_floor_020.scale = (6.399, 39.32, 0.2143)
ob_floor_020.lineart.crease_threshold = 0.0
ob_floor_019.location = (-5.322, -24.96, -0.4785)
ob_floor_019.scale = (1.552, 3.03, 0.2143)
ob_floor_019.lineart.crease_threshold = 0.0
ob_floor_018.location = (-11.69, -24.83, -0.4785)
ob_floor_018.scale = (2.03, 1.121, 0.2143)
ob_floor_018.lineart.crease_threshold = 0.0
ob_floor_017.location = (0.8829, -25.03, -0.4785)
ob_floor_017.scale = (2.002, 1.113, 0.1365)
ob_floor_017.lock_scale = (False, False, True)
ob_floor_017.lineart.crease_threshold = 0.0
ob_floor_016.location = (7.324, 15.68, -0.09064)
ob_floor_016.rotation_euler = (-5.96e-08, -5.96e-08, -7.854)
ob_floor_016.scale = (0.6236, 2.252, 0.2143)
ob_floor_016.lineart.crease_threshold = 0.0
ob_floor_015.location = (13.56, 16.19, 0.3065)
ob_floor_015.rotation_euler = (-5.96e-08, -5.96e-08, -3.142)
ob_floor_015.scale = (1.259, 1.745, 0.2143)
ob_floor_015.lineart.crease_threshold = 0.0
ob_floor_014.location = (2.975, 17.53, 1.087)
ob_floor_014.rotation_euler = (-5.96e-08, -5.96e-08, -4.712)
ob_floor_014.scale = (0.6236, 2.252, 0.2143)
ob_floor_014.lineart.crease_threshold = 0.0
ob_floor_013.location = (0.9967, 17.59, 1.095)
ob_floor_013.rotation_euler = (-5.96e-08, -5.96e-08, -3.142)
ob_floor_013.scale = (0.934, 1.504, 0.2143)
ob_floor_013.lineart.crease_threshold = 0.0
ob_floor_012.location = (-1.472, 16.8, -0.2284)
ob_floor_012.rotation_euler = (-5.96e-08, -5.96e-08, -3.142)
ob_floor_012.scale = (1.552, 0.5044, 0.2143)
ob_floor_012.lineart.crease_threshold = 0.0
ob_floor_011.location = (-3.3, 20.04, 1.202)
ob_floor_011.rotation_euler = (-5.96e-08, -5.96e-08, -4.712)
ob_floor_011.scale = (1.036, 4.64, 0.2143)
ob_floor_011.lineart.crease_threshold = 0.0
ob_floor_010.location = (0.9214, 13.47, -0.4785)
ob_floor_010.rotation_euler = (-5.96e-08, -5.96e-08, -3.142)
ob_floor_010.scale = (1.552, 3.03, 0.2143)
ob_floor_010.lineart.crease_threshold = 0.0
ob_floor_008.location = (-1.376, 4.438, -0.4785)
ob_floor_008.scale = (1.552, 0.9817, 0.2143)
ob_floor_008.lineart.crease_threshold = 0.0
ob_floor_007.location = (-0.8036, 22.6, 1.15)
ob_floor_007.scale = (2.699, 2.2, 0.1035)
ob_floor_007.lineart.crease_threshold = 0.0
ob_floor_006.location = (-12.16, -6.708, -0.4785)
ob_floor_006.scale = (1.552, 3.03, 0.2143)
ob_floor_006.lineart.crease_threshold = 0.0
ob_floor_005.location = (-0.9179, 7.806, -0.4785)
ob_floor_005.rotation_euler = (-5.96e-08, -5.96e-08, -1.571)
ob_floor_005.scale = (1.036, 6.725, 0.2143)
ob_floor_005.lineart.crease_threshold = 0.0
ob_floor_002.location = (-10.98, 11.92, -0.4785)
ob_floor_002.scale = (6.399, 4.556, 0.2143)
ob_floor_002.lineart.crease_threshold = 0.0
ob_floor_001.location = (9.803, 8.844, -0.4785)
ob_floor_001.scale = (7.409, 12.54, 0.2143)
ob_floor_001.lineart.crease_threshold = 0.0
ob_floor.location = (10.55, -20.61, -0.4785)
ob_floor.scale = (6.399, 10.26, 0.2143)
ob_floor.lineart.crease_threshold = 0.0
ob_floor_009.location = (-16.24, 7.137, -0.3713)
ob_floor_009.scale = (6.53, 10.26, 0.2143)
ob_floor_009.lineart.crease_threshold = 0.0
ob_floor_004.location = (-6.346, -15.28, -0.4785)
ob_floor_004.scale = (2.149, 4.108, 0.2143)
ob_floor_004.lineart.crease_threshold = 0.0
ob_floor_003.location = (-6.828, -12.29, -0.4785)
ob_floor_003.scale = (1.552, 1.865, 0.2143)
ob_floor_003.lineart.crease_threshold = 0.0
ob_lamp.location = (8.66, 7.993, 8.56)
ob_lamp.rotation_euler = (0.6503, 0.05522, 1.866)
ob_lamp.scale = (1.654, 2.146, 1.931)
ob_lamp.lock_rotations_4d = False
ob_lamp.empty_display_type = 'ARROWS'
ob_lamp.color = (0.0, 0.0, 0.0, 0.0)
ob_lamp.lineart.crease_threshold = 0.0
ob_camera.location = (16.39, -3.391, 7.713)
ob_camera.rotation_euler = (1.109, 0.0, 0.8149)
ob_camera.scale = (2.163, 1.733, 2.168)
ob_camera.lock_rotations_4d = False
ob_camera.empty_display_type = 'ARROWS'
ob_camera.color = (0.0, 0.0, 0.0, 0.0)
ob_camera.display_type = 'WIRE'
ob_camera.lineart.crease_threshold = 0.0

# ---- collection membership
col_collection_1.objects.link(ob_cube_028)
col_collection_1.objects.link(ob_cube_027)
col_collection_1.objects.link(ob_cube_026)
col_collection_1.objects.link(ob_cube_025)
col_collection_1.objects.link(ob_cube_024)
col_collection_1.objects.link(ob_cube_023)
col_collection_1.objects.link(ob_cube_022)
col_collection_1.objects.link(ob_cube_021)
col_collection_1.objects.link(ob_cube_020)
col_collection_1.objects.link(ob_cube_019)
col_collection_1.objects.link(ob_cube_018)
col_collection_1.objects.link(ob_cube_017)
col_collection_1.objects.link(ob_cube_016)
col_collection_1.objects.link(ob_cube_015)
col_collection_1.objects.link(ob_cube_013)
col_collection_1.objects.link(ob_cube_012)
col_collection_1.objects.link(ob_cube_011)
col_collection_1.objects.link(ob_cube_010)
col_collection_1.objects.link(ob_cube_009)
col_collection_1.objects.link(ob_cube_008)
col_collection_1.objects.link(ob_cube_007)
col_collection_1.objects.link(ob_cube_006)
col_collection_1.objects.link(ob_cube_003)
col_collection_1.objects.link(ob_roof)
col_collection_1.objects.link(ob_roof_001)
col_collection_1.objects.link(ob_cube_005)
col_collection_1.objects.link(ob_cube_004)
col_collection_1.objects.link(ob_cube_001)
col_collection_1.objects.link(ob_cube_014)
col_collection_1.objects.link(ob_cube_000)
col_collection_1.objects.link(ob_cube_096)
col_collection_1.objects.link(ob_cube_095)
col_collection_1.objects.link(ob_cube_093)
col_collection_1.objects.link(ob_cube_092)
col_collection_1.objects.link(ob_cube_091)
col_collection_1.objects.link(ob_cube_090)
col_collection_1.objects.link(ob_floor_023)
col_collection_1.objects.link(ob_floor_022)
col_collection_1.objects.link(ob_floor_021)
col_collection_1.objects.link(ob_cube_086)
col_collection_1.objects.link(ob_cube_085)
col_collection_1.objects.link(ob_cube_084)
col_collection_1.objects.link(ob_cube_083)
col_collection_1.objects.link(ob_cube_082)
col_collection_1.objects.link(ob_cube_081)
col_collection_1.objects.link(ob_cube_080)
col_collection_1.objects.link(ob_cube_079)
col_collection_1.objects.link(ob_cube_078)
col_collection_1.objects.link(ob_cube_077)
col_collection_1.objects.link(ob_cube_076)
col_collection_1.objects.link(ob_cube_075)
col_collection_1.objects.link(ob_cube_074)
col_collection_1.objects.link(ob_cube_073)
col_collection_1.objects.link(ob_cube_072)
col_collection_1.objects.link(ob_cube_071)
col_collection_1.objects.link(ob_cube_070)
col_collection_1.objects.link(ob_cube_069)
col_collection_1.objects.link(ob_cube_068)
col_collection_1.objects.link(ob_cube_067)
col_collection_1.objects.link(ob_cube_066)
col_collection_1.objects.link(ob_cube_064)
col_collection_1.objects.link(ob_cube_063)
col_collection_1.objects.link(ob_cube_062)
col_collection_1.objects.link(ob_cube_061)
col_collection_1.objects.link(ob_cube_060)
col_collection_1.objects.link(ob_cube_059)
col_collection_1.objects.link(ob_cube_057)
col_collection_1.objects.link(ob_cube_055)
col_collection_1.objects.link(ob_cube_053)
col_collection_1.objects.link(ob_cube_052)
col_collection_1.objects.link(ob_cube_051)
col_collection_1.objects.link(ob_cube_050)
col_collection_1.objects.link(ob_cube_049)
col_collection_1.objects.link(ob_cube_048)
col_collection_1.objects.link(ob_floor_020)
col_collection_1.objects.link(ob_floor_019)
col_collection_1.objects.link(ob_floor_018)
col_collection_1.objects.link(ob_floor_017)
col_collection_1.objects.link(ob_floor_016)
col_collection_1.objects.link(ob_floor_015)
col_collection_1.objects.link(ob_floor_014)
col_collection_1.objects.link(ob_floor_013)
col_collection_1.objects.link(ob_floor_012)
col_collection_1.objects.link(ob_floor_011)
col_collection_1.objects.link(ob_floor_010)
col_collection_1.objects.link(ob_floor_008)
col_collection_1.objects.link(ob_floor_007)
col_collection_1.objects.link(ob_floor_006)
col_collection_1.objects.link(ob_floor_005)
col_collection_1.objects.link(ob_floor_002)
col_collection_1.objects.link(ob_floor_001)
col_collection_1.objects.link(ob_floor)
col_collection_1.objects.link(ob_floor_009)
col_collection_1.objects.link(ob_floor_004)
col_collection_1.objects.link(ob_floor_003)
col_collection_1.objects.link(ob_lamp)
col_collection_1.objects.link(ob_camera)

# ---- scene / render settings (as saved in the file)
scene.camera = ob_camera
scene.frame_start = 1; scene.frame_end = 250; scene.frame_set(0)
scene.render.engine = 'BLENDER_EEVEE_NEXT'
scene.render.resolution_percentage = 50
scene.render.dither_intensity = 0.0
scene.cycles.use_denoising = False
scene.cycles.samples = 128
scene.cycles.sampling_pattern = 'TABULATED_SOBOL'
scene.cycles.light_sampling_threshold = 0.0
scene.cycles.use_adaptive_sampling = False
scene.cycles.use_light_tree = False
scene.cycles.blur_glossy = 0.0
scene.cycles.sample_clamp_indirect = 0.0
scene.view_settings.view_transform = 'Standard'
bpy.context.view_layer.update()
